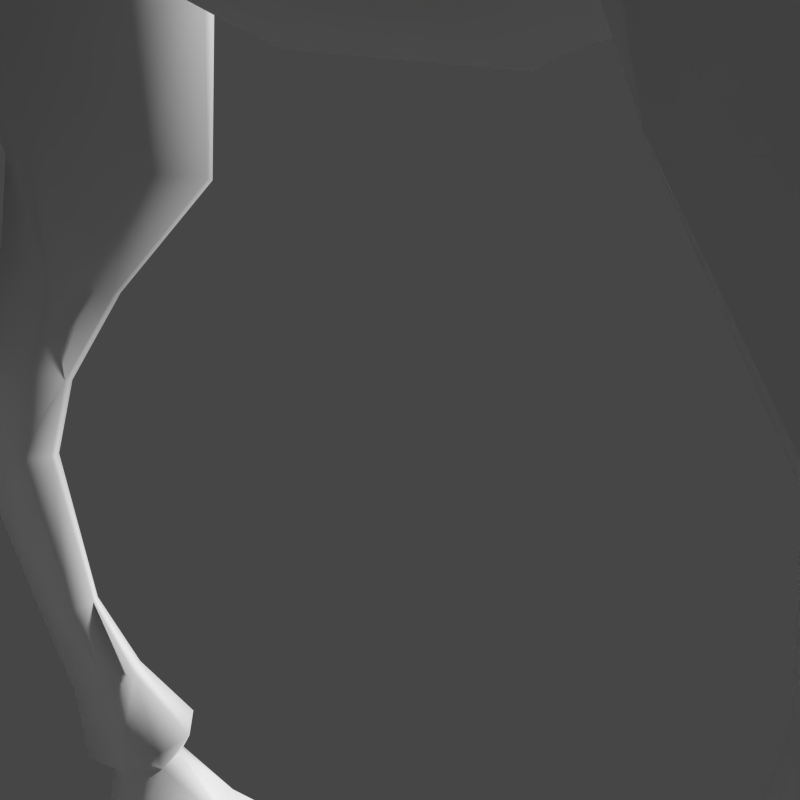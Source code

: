 # Source: camel.blend  (saved by Blender 2.63.0; exported with 4.5.12 LTS)
import bpy
from mathutils import Matrix  # noqa: F401  (used for matrix-valued properties, if any)

bpy.ops.wm.read_factory_settings(use_empty=True)
scene = bpy.context.scene
scene.name = 'Scene'

# ---- collections
col_collection_1 = bpy.data.collections.new('Collection 1'); scene.collection.children.link(col_collection_1)

# ---- materials (node trees are filled in below, after node groups)
mat_camel = bpy.data.materials.new('camel')
mat_camel.alpha_threshold = 0.0
mat_camel.use_transparent_shadow = False
mat_camel.roughness = 0.5
mat_camel.line_color = (0.0, 0.0, 0.0, 1.0)

# ---- material node trees

# ---- world
world_world = bpy.data.worlds.new('World'); scene.world = world_world
world_world.color = (0.06125, 0.06125, 0.06125)
world_world.use_sun_shadow = False
world_world.sun_shadow_jitter_overblur = 0.0
world_world.cycles.sampling_method = 'MANUAL'
world_world.cycles.sample_map_resolution = 256

# ---- cameras
cam_camera = bpy.data.cameras.new('Camera')
cam_camera.clip_end = 100.0
cam_camera.lens = 35.0
cam_camera.sensor_width = 32.0
cam_camera.sensor_height = 18.0
cam_camera.ortho_scale = 7.314
cam_camera.dof.focus_distance = 0.0
cam_camera.dof.aperture_fstop = 128.0

# ---- meshes
me_camel = bpy.data.meshes.new('camel')
me_camel.from_pydata([(0.1448, -4.462, 6.303), (-0.1448, -4.462, 6.303), (0.1412, -4.721, 6.222), (-0.1412, -4.721, 6.222), (0.0, -4.468, 6.365), (0.0, -4.73, 6.277), (0.0, -4.993, 5.942), (0.216, -4.926, 5.938), (-0.216, -4.926, 5.938), (0.0, -3.924, 6.383), (0.1326, -3.918, 6.328), (-0.1326, -3.918, 6.328), (0.1889, -4.916, 5.775), (-0.1889, -4.916, 5.775), (0.0, -4.993, 5.739), (0.3533, -4.733, 5.951), (-0.3533, -4.733, 5.951), (0.3799, -4.472, 5.927), (-0.3799, -4.472, 5.927), (0.3682, -4.485, 5.779), (-0.3682, -4.485, 5.779), (0.3333, -4.74, 5.821), (-0.3333, -4.74, 5.821), (0.1934, -4.448, 5.645), (-0.1934, -4.448, 5.645), (0.1596, -4.75, 5.677), (-0.1596, -4.75, 5.677), (0.0, -4.407, 5.612), (0.0, -4.768, 5.641), (0.1957, -3.97, 6.177), (-0.1957, -3.97, 6.177), (0.3252, -3.829, 6.324), (-0.3252, -3.829, 6.324), (0.3958, -3.984, 5.856), (-0.3958, -3.984, 5.856), (0.3379, -3.92, 6.136), (-0.3379, -3.92, 6.136), (0.4004, -3.922, 5.609), (-0.4004, -3.922, 5.609), (0.239, -4.034, 5.468), (-0.239, -4.034, 5.468), (0.0, -4.104, 5.449), (0.4467, -3.757, 6.083), (-0.4467, -3.757, 6.083), (0.5132, -3.727, 5.811), (-0.5132, -3.727, 5.811), (0.0, -3.53, 6.389), (0.1978, -3.818, 6.354), (-0.1978, -3.818, 6.354), (0.3034, -3.646, 6.344), (-0.3034, -3.646, 6.344), (0.429, -3.706, 6.259), (-0.429, -3.706, 6.259), (0.4866, -3.42, 5.844), (-0.4866, -3.42, 5.844), (0.3977, -3.547, 6.109), (-0.3977, -3.547, 6.109), (0.3413, -3.528, 6.222), (-0.3413, -3.528, 6.222), (0.4703, -3.464, 5.59), (-0.4703, -3.464, 5.59), (0.4843, -3.725, 5.57), (-0.4843, -3.725, 5.57), (0.3869, -3.736, 5.466), (-0.3869, -3.736, 5.466), (0.287, -3.512, 5.459), (-0.287, -3.512, 5.459), (0.1544, -3.817, 5.426), (-0.1544, -3.817, 5.426), (0.0, -3.834, 5.415), (0.0, -3.628, 5.329), (0.0, -3.754, 6.379), (0.1815, -3.614, 6.349), (-0.1815, -3.614, 6.349), (0.2223, -3.439, 6.266), (-0.2223, -3.439, 6.266), (0.3812, -3.28, 5.997), (-0.3812, -3.28, 5.997), (0.4768, -3.182, 6.206), (-0.4768, -3.182, 6.206), (0.3352, -3.248, 6.145), (-0.3352, -3.248, 6.145), (0.2553, -3.137, 6.139), (-0.2553, -3.137, 6.139), (0.0, -3.285, 6.31), (0.0, -2.996, 6.049), (0.4224, -3.157, 6.242), (-0.4224, -3.157, 6.242), (0.3504, -3.033, 6.225), (-0.3504, -3.033, 6.225), (0.345, -2.943, 6.101), (-0.345, -2.943, 6.101), (0.3339, -3.177, 5.928), (-0.3339, -3.177, 5.928), (0.1859, -3.052, 6.012), (-0.1859, -3.052, 6.012), (0.5176, -2.946, 6.401), (-0.5176, -2.946, 6.401), (0.5621, -3.056, 6.407), (-0.5621, -3.056, 6.407), (0.5356, -2.886, 6.34), (-0.5356, -2.886, 6.34), (0.5993, -3.071, 6.365), (-0.5993, -3.071, 6.365), (0.1679, -3.512, 5.369), (-0.1679, -3.512, 5.369), (0.2167, -2.934, 5.758), (-0.2167, -2.934, 5.758), (0.3139, -3.19, 5.609), (-0.3139, -3.19, 5.609), (0.0, -2.841, 5.808), (0.3931, -2.976, 6.066), (-0.3931, -2.976, 6.066), (0.562, -2.913, 6.318), (-0.562, -2.913, 6.318), (0.723, -2.954, 6.483), (-0.723, -2.954, 6.483), (0.6958, -2.949, 6.502), (-0.6958, -2.949, 6.502), (0.7314, -3.011, 6.446), (-0.7314, -3.011, 6.446), (0.7063, -3.001, 6.487), (-0.7063, -3.001, 6.487), (0.0, -2.793, 5.266), (0.2795, -2.949, 5.248), (-0.2795, -2.949, 5.248), (0.3258, -3.057, 4.573), (-0.3258, -3.057, 4.573), (0.0, -2.859, 4.589), (0.0, -2.801, 4.312), (0.3073, -2.951, 4.175), (-0.3073, -2.951, 4.175), (0.3014, -2.652, 3.953), (-0.3014, -2.652, 3.953), (0.0, -2.584, 4.105), (0.0, -2.272, 4.066), (0.322, -2.21, 3.899), (-0.322, -2.21, 3.899), (0.1911, -3.493, 5.233), (-0.1911, -3.493, 5.233), (0.0, -3.581, 5.203), (0.0, -3.675, 4.554), (0.1989, -3.586, 4.584), (-0.1989, -3.586, 4.584), (0.2188, -3.602, 4.06), (-0.2188, -3.602, 4.06), (0.0, -3.689, 4.025), (0.0, -3.594, 3.697), (0.2424, -3.517, 3.756), (-0.2424, -3.517, 3.756), (0.2667, -3.287, 3.484), (-0.2667, -3.287, 3.484), (0.0, -3.344, 3.381), (0.0, -2.893, 3.101), (0.2603, -2.839, 3.22), (-0.2603, -2.839, 3.22), (0.2876, -2.462, 3.073), (-0.2876, -2.462, 3.073), (0.0, -2.504, 2.885), (0.3403, -3.226, 5.258), (-0.3403, -3.226, 5.258), (0.371, -3.3, 4.575), (-0.371, -3.3, 4.575), (0.4104, -3.223, 3.948), (-0.4104, -3.223, 3.948), (0.4595, -2.769, 3.657), (-0.4595, -2.769, 3.657), (0.4732, -2.318, 3.433), (-0.4732, -2.318, 3.433), (0.4826, -1.981, 4.03), (-0.4826, -1.981, 4.03), (0.0, -2.016, 4.225), (0.0, -1.711, 4.619), (0.2767, -1.68, 4.521), (-0.2767, -1.68, 4.521), (0.3243, -1.401, 4.676), (-0.3243, -1.401, 4.676), (0.0, -1.447, 4.755), (0.0, -1.049, 4.933), (0.3274, -1.014, 4.832), (-0.3274, -1.014, 4.832), (0.1948, -0.3779, 5.436), (-0.1948, -0.3779, 5.436), (0.0, -0.4015, 5.529), (0.0, -0.06269, 5.682), (0.197, -0.03623, 5.573), (-0.197, -0.03623, 5.573), (0.2146, 0.3488, 5.556), (-0.2146, 0.3488, 5.556), (0.0, 0.3857, 5.66), (0.0, 0.5931, 5.508), (0.2569, 0.5127, 5.376), (-0.2569, 0.5127, 5.376), (0.3605, 0.9454, 4.738), (-0.3605, 0.9454, 4.738), (0.0, 1.031, 4.914), (0.0, 1.309, 4.73), (0.3764, 1.23, 4.582), (-0.3764, 1.23, 4.582), (0.438, 1.729, 4.332), (-0.438, 1.729, 4.332), (0.0, 1.795, 4.473), (0.0, 2.12, 4.194), (0.4805, 2.053, 4.082), (-0.4805, 2.053, 4.082), (0.1632, 2.325, 3.821), (-0.1632, 2.325, 3.821), (0.0, 2.345, 3.879), (0.7098, -1.764, 4.283), (-0.7098, -1.764, 4.283), (0.3576, -0.003464, 5.156), (-0.3576, -0.003464, 5.156), (0.4776, 0.3634, 4.81), (-0.4776, 0.3634, 4.81), (0.528, -0.4475, 4.647), (-0.528, -0.4475, 4.647), (0.7603, -1.422, 4.251), (-0.7603, -1.422, 4.251), (0.6805, -1.114, 4.247), (-0.6805, -1.114, 4.247), (0.713, 0.2506, 4.499), (-0.713, 0.2506, 4.499), (0.8768, -0.5005, 4.162), (-0.8768, -0.5005, 4.162), (0.8985, 0.2654, 4.203), (-0.8985, 0.2654, 4.203), (1.076, 0.3188, 3.566), (-1.076, 0.3188, 3.566), (1.194, -0.488, 3.376), (-1.194, -0.488, 3.376), (0.8206, -1.132, 3.705), (-0.8206, -1.132, 3.705), (0.8546, -1.025, 2.997), (-0.8546, -1.025, 2.997), (0.6654, 1.213, 4.082), (-0.6654, 1.213, 4.082), (0.7248, 0.9203, 4.151), (-0.7248, 0.9203, 4.151), (0.7717, 0.8941, 3.558), (-0.7717, 0.8941, 3.558), (0.7642, 1.178, 3.606), (-0.7642, 1.178, 3.606), (0.9112, -1.399, 3.711), (-0.9112, -1.399, 3.711), (0.7172, -2.19, 3.587), (-0.7172, -2.19, 3.587), (0.9522, -1.887, 3.702), (-0.9522, -1.887, 3.702), (0.8736, -2.276, 2.956), (-0.8736, -2.276, 2.956), (0.59, -2.32, 2.862), (-0.59, -2.32, 2.862), (1.119, -1.975, 2.987), (-1.119, -1.975, 2.987), (1.035, -1.324, 3.011), (-1.035, -1.324, 3.011), (0.0, -2.262, 2.554), (0.4966, -2.275, 2.759), (-0.4966, -2.275, 2.759), (0.3817, -1.787, 2.211), (-0.3817, -1.787, 2.211), (0.0, -1.78, 2.198), (0.0, -1.302, 2.044), (0.4304, -1.243, 2.24), (-0.4304, -1.243, 2.24), (0.4134, -0.5603, 2.022), (-0.4134, -0.5603, 2.022), (0.0, -0.6826, 1.935), (0.9339, -1.307, 2.245), (-0.9339, -1.307, 2.245), (1.042, -1.83, 2.189), (-1.042, -1.83, 2.189), (0.6154, -2.107, 2.19), (-0.6154, -2.107, 2.19), (0.796, -2.106, 2.214), (-0.796, -2.106, 2.214), (0.8305, -1.08, 2.199), (-0.8305, -1.08, 2.199), (0.7113, -1.028, 2.014), (-0.7113, -1.028, 2.014), (0.7079, -1.105, 2.572), (-0.7079, -1.105, 2.572), (0.6456, -1.165, 1.605), (-0.6456, -1.165, 1.605), (0.7326, -1.175, 1.622), (-0.7326, -1.175, 1.622), (0.7133, -1.952, 1.605), (-0.7133, -1.952, 1.605), (0.5508, -1.985, 1.607), (-0.5508, -1.985, 1.607), (0.8963, -1.787, 1.687), (-0.8963, -1.787, 1.687), (0.7954, -1.344, 1.679), (-0.7954, -1.344, 1.679), (0.4182, -1.394, 1.629), (-0.4182, -1.394, 1.629), (0.3758, -1.808, 1.641), (-0.3758, -1.808, 1.641), (0.6041, -1.708, 0.9505), (-0.6041, -1.708, 0.9505), (0.536, -1.471, 0.9787), (-0.536, -1.471, 0.9787), (0.4342, -1.842, 0.9126), (-0.4342, -1.842, 0.9126), (0.55, -1.805, 0.9121), (-0.55, -1.805, 0.9121), (0.3535, -1.735, 0.9154), (-0.3535, -1.735, 0.9154), (0.3664, -1.582, 0.9074), (-0.3664, -1.582, 0.9074), (0.4916, -1.446, 0.9694), (-0.4916, -1.446, 0.9694), (0.4579, -1.452, 0.4794), (-0.4579, -1.452, 0.4794), (0.2573, -1.59, 0.4864), (-0.2573, -1.59, 0.4864), (0.278, -1.731, 0.4572), (-0.278, -1.731, 0.4572), (0.5979, -1.745, 0.4309), (-0.5979, -1.745, 0.4309), (0.4368, -1.824, 0.4004), (-0.4368, -1.824, 0.4004), (0.6027, -1.528, 0.4378), (-0.6027, -1.528, 0.4378), (0.6419, -1.646, 0.4311), (-0.6419, -1.646, 0.4311), (0.6774, -1.635, 0.329), (-0.6774, -1.635, 0.329), (0.6468, -1.507, 0.2926), (-0.6468, -1.507, 0.2926), (0.4281, -1.845, 0.2829), (-0.4281, -1.845, 0.2829), (0.6293, -1.751, 0.3158), (-0.6293, -1.751, 0.3158), (0.2237, -1.715, 0.2866), (-0.2237, -1.715, 0.2866), (0.1929, -1.555, 0.2794), (-0.1929, -1.555, 0.2794), (0.4668, -1.399, 0.2872), (-0.4668, -1.399, 0.2872), (0.4885, -1.455, 0.05407), (-0.4885, -1.455, 0.05407), (0.2887, -1.567, 0.09416), (-0.2887, -1.567, 0.09416), (0.2899, -1.663, 0.09124), (-0.2899, -1.663, 0.09124), (0.6198, -1.717, 0.1837), (-0.6198, -1.717, 0.1837), (0.4426, -1.797, 0.1621), (-0.4426, -1.797, 0.1621), (0.6202, -1.489, 0.1715), (-0.6202, -1.489, 0.1715), (0.6727, -1.602, 0.22), (-0.6727, -1.602, 0.22), (0.6507, -1.55, -0.3506), (-0.6507, -1.55, -0.3506), (0.6204, -1.473, -0.3314), (-0.6204, -1.473, -0.3314), (0.552, -1.641, -0.3521), (-0.552, -1.641, -0.3521), (0.6259, -1.603, -0.3588), (-0.6259, -1.603, -0.3588), (0.4146, -1.597, -0.3395), (-0.4146, -1.597, -0.3395), (0.3946, -1.531, -0.3367), (-0.3946, -1.531, -0.3367), (0.516, -1.415, -0.3269), (-0.516, -1.415, -0.3269), (0.5664, -1.381, -0.6638), (-0.5664, -1.381, -0.6638), (0.4296, -1.5, -0.6229), (-0.4296, -1.5, -0.6229), (0.4168, -1.598, -0.7435), (-0.4168, -1.598, -0.7435), (0.7126, -1.634, -0.6983), (-0.7126, -1.634, -0.6983), (0.5413, -1.706, -0.7472), (-0.5413, -1.706, -0.7472), (0.6562, -1.397, -0.7018), (-0.6562, -1.397, -0.7018), (0.7449, -1.567, -0.7032), (-0.7449, -1.567, -0.7032), (0.7845, -1.587, -0.862), (-0.7845, -1.587, -0.862), (0.6899, -1.375, -0.8776), (-0.6899, -1.375, -0.8776), (0.5547, -1.758, -0.8866), (-0.5547, -1.758, -0.8866), (0.7336, -1.727, -0.864), (-0.7336, -1.727, -0.864), (0.4151, -1.622, -0.9461), (-0.4151, -1.622, -0.9461), (0.3723, -1.487, -0.9022), (-0.3723, -1.487, -0.9022), (0.5572, -1.329, -0.9135), (-0.5572, -1.329, -0.9135), (0.5735, -1.43, -1.096), (-0.5735, -1.43, -1.096), (0.4733, -1.504, -1.101), (-0.4733, -1.504, -1.101), (0.4687, -1.607, -1.098), (-0.4687, -1.607, -1.098), (0.7065, -1.694, -1.085), (-0.7065, -1.694, -1.085), (0.5776, -1.722, -1.072), (-0.5776, -1.722, -1.072), (0.6618, -1.452, -1.09), (-0.6618, -1.452, -1.09), (0.7655, -1.585, -1.081), (-0.7655, -1.585, -1.081), (1.118, -0.4583, 2.718), (-1.118, -0.4583, 2.718), (1.089, 0.2846, 2.955), (-1.089, 0.2846, 2.955), (0.8672, 0.2546, 2.469), (-0.8672, 0.2546, 2.469), (0.7923, -0.4978, 2.246), (-0.7923, -0.4978, 2.246), (0.3896, 0.1976, 2.162), (-0.3896, 0.1976, 2.162), (0.0, 0.1125, 2.074), (0.7394, 1.593, 4.145), (-0.7394, 1.593, 4.145), (0.8489, 1.891, 3.77), (-0.8489, 1.891, 3.77), (0.5977, 0.9574, 4.469), (-0.5977, 0.9574, 4.469), (0.5695, 1.209, 4.353), (-0.5695, 1.209, 4.353), (0.7639, 1.339, 4.027), (-0.7639, 1.339, 4.027), (0.8832, 1.237, 3.579), (-0.8832, 1.237, 3.579), (0.5358, 2.323, 3.686), (-0.5358, 2.323, 3.686), (0.3523, 2.302, 3.72), (-0.3523, 2.302, 3.72), (0.4617, 2.278, 2.877), (-0.4617, 2.278, 2.877), (0.6923, 2.333, 2.908), (-0.6923, 2.333, 2.908), (0.6986, 2.145, 1.953), (-0.6986, 2.145, 1.953), (0.5725, 2.1, 1.957), (-0.5725, 2.1, 1.957), (1.075, 1.24, 2.797), (-1.075, 1.24, 2.797), (0.9151, 1.167, 2.769), (-0.9151, 1.167, 2.769), (0.9945, 1.239, 1.858), (-0.9945, 1.239, 1.858), (1.106, 1.303, 1.867), (-1.106, 1.303, 1.867), (0.2278, 2.278, 3.611), (-0.2278, 2.278, 3.611), (0.1547, 2.265, 3.619), (-0.1547, 2.265, 3.619), (0.0, 0.6708, 2.376), (0.3303, 0.7541, 2.485), (-0.3303, 0.7541, 2.485), (0.6548, 0.8674, 2.821), (-0.6548, 0.8674, 2.821), (0.6655, 1.231, 3.374), (-0.6655, 1.231, 3.374), (0.7511, 0.9287, 3.242), (-0.7511, 0.9287, 3.242), (0.27, 1.211, 2.871), (-0.27, 1.211, 2.871), (0.0, 1.184, 2.837), (0.5335, 1.382, 3.017), (-0.5335, 1.382, 3.017), (0.3329, 1.804, 3.056), (-0.3329, 1.804, 3.056), (0.0, 2.229, 3.511), (0.0, 2.228, 3.419), (0.3998, 1.822, 2.72), (-0.3998, 1.822, 2.72), (0.6078, 1.36, 2.722), (-0.6078, 1.36, 2.722), (0.274, 2.139, 3.179), (-0.274, 2.139, 3.179), (0.0, 2.129, 3.175), (0.0, 1.815, 3.009), (1.043, 1.817, 2.869), (-1.043, 1.817, 2.869), (0.973, 1.759, 2.005), (-0.973, 1.759, 2.005), (0.7435, 1.406, 1.868), (-0.7435, 1.406, 1.868), (0.4957, 1.831, 1.909), (-0.4957, 1.831, 1.909), (0.5907, 1.868, 1.381), (-0.5907, 1.868, 1.381), (0.8766, 1.7, 1.324), (-0.8766, 1.7, 1.324), (0.7651, 1.636, 1.314), (-0.7651, 1.636, 1.314), (0.6465, 1.848, 0.9046), (-0.6465, 1.848, 0.9046), (0.7695, 1.937, 0.8926), (-0.7695, 1.937, 0.8926), (0.4965, 1.918, 0.9627), (-0.4965, 1.918, 0.9627), (0.5366, 2.117, 1.529), (-0.5366, 2.117, 1.529), (0.6627, 2.163, 1.525), (-0.6627, 2.163, 1.525), (0.5412, 2.306, 1.212), (-0.5412, 2.306, 1.212), (0.4562, 2.275, 1.215), (-0.4562, 2.275, 1.215), (0.3723, 2.431, 1.058), (-0.3723, 2.431, 1.058), (0.4573, 2.462, 1.055), (-0.4573, 2.462, 1.055), (0.4823, 2.362, 0.771), (-0.4823, 2.362, 0.771), (0.3825, 2.326, 0.7741), (-0.3825, 2.326, 0.7741), (0.7847, 2.175, 0.9524), (-0.7847, 2.175, 0.9524), (0.8556, 1.974, 1.405), (-0.8556, 1.974, 1.405), (0.8153, -1.855, -1.396), (-0.8153, -1.855, -1.396), (0.9455, -2.018, -1.602), (-0.9455, -2.018, -1.602), (0.9306, -1.792, -1.368), (-0.9306, -1.792, -1.368), (0.9267, -2.201, -1.619), (-0.9267, -2.201, -1.619), (1.129, -2.028, -1.618), (-1.129, -2.028, -1.618), (0.9191, -1.981, -1.481), (-0.9191, -1.981, -1.481), (0.9107, -2.199, -1.533), (-0.9107, -2.199, -1.533), (0.7251, -1.982, -1.343), (-0.7251, -1.982, -1.343), (1.115, -2.015, -1.531), (-1.115, -2.015, -1.531), (1.055, -1.717, -1.464), (-1.055, -1.717, -1.464), (1.053, -1.73, -1.577), (-1.053, -1.73, -1.577), (0.8013, -1.456, -1.346), (-0.8013, -1.456, -1.346), (0.6097, -1.382, -1.365), (-0.6097, -1.382, -1.365), (0.6165, -1.285, -1.487), (-0.6165, -1.285, -1.487), (0.637, -1.285, -1.622), (-0.637, -1.285, -1.622), (0.8449, -1.402, -1.46), (-0.8449, -1.402, -1.46), (0.829, -1.4, -1.595), (-0.829, -1.4, -1.595), (0.432, -1.51, -1.37), (-0.432, -1.51, -1.37), (0.3522, -1.457, -1.504), (-0.3522, -1.457, -1.504), (0.3743, -1.46, -1.637), (-0.3743, -1.46, -1.637), (0.335, -1.708, -1.475), (-0.335, -1.708, -1.475), (0.3632, -1.704, -1.593), (-0.3632, -1.704, -1.593), (0.4042, -1.674, -1.354), (-0.4042, -1.674, -1.354), (0.6114, -2.059, -1.474), (-0.6114, -2.059, -1.474), (0.6182, -2.058, -1.588), (-0.6182, -2.058, -1.588), (0.8026, -1.843, -1.617), (-0.8026, -1.843, -1.617), (1.059, 1.298, -1.583), (-1.059, 1.298, -1.583), (0.7994, 1.095, -1.586), (-0.7994, 1.095, -1.586), (0.7992, 1.096, -1.47), (-0.7992, 1.096, -1.47), (0.6758, 1.515, -1.333), (-0.6758, 1.515, -1.333), (0.5933, 1.518, -1.594), (-0.5933, 1.518, -1.594), (0.5995, 1.495, -1.455), (-0.5995, 1.495, -1.455), (0.6434, 1.782, -1.63), (-0.6434, 1.782, -1.63), (0.6199, 1.793, -1.506), (-0.6199, 1.793, -1.506), (0.6985, 1.723, -1.358), (-0.6985, 1.723, -1.358), (1.153, 1.783, -1.589), (-1.153, 1.783, -1.589), (1.165, 1.775, -1.457), (-1.165, 1.775, -1.457), (0.957, 1.931, -1.613), (-0.957, 1.931, -1.613), (0.9347, 1.938, -1.487), (-0.9347, 1.938, -1.487), (0.9121, 1.834, -1.353), (-0.9121, 1.834, -1.353), (1.107, 1.726, -1.34), (-1.107, 1.726, -1.34), (1.339, 1.385, -1.586), (-1.339, 1.385, -1.586), (1.339, 1.386, -1.465), (-1.339, 1.386, -1.465), (1.363, 1.045, -1.514), (-1.363, 1.045, -1.514), (0.9319, 1.15, -1.33), (-0.9319, 1.15, -1.33), (1.117, 0.9063, -1.523), (-1.117, 0.9063, -1.523), (1.157, 1.13, -1.457), (-1.157, 1.13, -1.457), (1.36, 1.045, -1.627), (-1.36, 1.045, -1.627), (1.134, 0.9062, -1.62), (-1.134, 0.9062, -1.62), (1.214, 1.338, -1.34), (-1.214, 1.338, -1.34), (1.181, 1.083, -1.575), (-1.181, 1.083, -1.575), (1.065, 1.284, -1.368), (-1.065, 1.284, -1.368), (1.05, 1.588, -1.041), (-1.05, 1.588, -1.041), (0.9607, 1.742, -1.092), (-0.9607, 1.742, -1.092), (0.8215, 1.466, -1.063), (-0.8215, 1.466, -1.063), (0.968, 1.478, -1.044), (-0.968, 1.478, -1.044), (0.722, 1.609, -1.08), (-0.722, 1.609, -1.08), (0.7425, 1.721, -1.081), (-0.7425, 1.721, -1.081), (0.8888, 1.787, -1.09), (-0.8888, 1.787, -1.09), (0.7141, 1.989, 0.5268), (-0.7141, 1.989, 0.5268), (0.591, 1.899, 0.5388), (-0.591, 1.899, 0.5388), (0.6987, 1.771, -0.2035), (-0.6987, 1.771, -0.2035), (0.7834, 1.832, -0.2118), (-0.7834, 1.832, -0.2118), (0.9312, 1.703, -0.582), (-0.9312, 1.703, -0.582), (0.7663, 1.572, -0.5705), (-0.7663, 1.572, -0.5705), (0.8816, 1.334, -0.8759), (-0.8816, 1.334, -0.8759), (1.103, 1.503, -0.8818), (-1.103, 1.503, -0.8818), (0.7529, 1.424, -0.9411), (-0.7529, 1.424, -0.9411), (1.092, 1.672, -0.9121), (-1.092, 1.672, -0.9121), (0.6542, 2.156, 0.5261), (-0.6542, 2.156, 0.5261), (0.7577, 1.941, -0.2505), (-0.7577, 1.941, -0.2505), (0.8666, 1.859, -0.6335), (-0.8666, 1.859, -0.6335), (0.9967, 1.842, -0.9576), (-0.9967, 1.842, -0.9576), (0.4265, 2.192, 0.4676), (-0.4265, 2.192, 0.4676), (0.5263, 2.228, 0.4645), (-0.5263, 2.228, 0.4645), (0.6781, 2.03, -0.2826), (-0.6781, 2.03, -0.2826), (0.5792, 1.992, -0.2896), (-0.5792, 1.992, -0.2896), (0.6538, 1.877, -0.6805), (-0.6538, 1.877, -0.6805), (0.784, 1.927, -0.6713), (-0.784, 1.927, -0.6713), (0.8874, 1.89, -0.9866), (-0.8874, 1.89, -0.9866), (0.6559, 1.801, -1.003), (-0.6559, 1.801, -1.003), (0.5002, 2.024, 0.5214), (-0.5002, 2.024, 0.5214), (0.6149, 1.856, -0.251), (-0.6149, 1.856, -0.251), (0.709, 1.699, -0.6424), (-0.709, 1.699, -0.6424), (0.7025, 1.627, -0.9664), (-0.7025, 1.627, -0.9664), (0.0, 2.407, 3.219), (0.09952, 2.464, 3.249), (-0.09952, 2.464, 3.249), (0.0, 2.599, 3.325), (0.1044, 2.568, 3.308), (-0.1044, 2.568, 3.308), (0.0703, 2.715, 2.816), (-0.0703, 2.715, 2.816), (0.0, 2.738, 2.824), (0.06699, 2.639, 2.786), (-0.06699, 2.639, 2.786), (0.0, 2.597, 2.771), (0.0, 2.704, 2.269), (0.05153, 2.738, 2.272), (-0.05153, 2.738, 2.272), (0.0, 2.818, 2.28), (0.05405, 2.8, 2.278), (-0.05405, 2.8, 2.278), (0.02718, 2.795, 1.818), (-0.02718, 2.795, 1.818), (0.0, 2.804, 1.817), (0.02586, 2.762, 1.818), (-0.02586, 2.762, 1.818), (0.0, 2.741, 1.818), (0.0, 2.752, 1.758), (0.01331, 2.762, 1.758), (-0.01331, 2.762, 1.758), (0.0, 2.788, 1.758), (0.0141, 2.782, 1.758), (-0.0141, 2.782, 1.758), (0.0, 2.775, 1.749), (0.0, 2.767, 1.749)], [], [(0, 4, 5, 2), (5, 4, 1, 3), (2, 5, 6, 7), (6, 5, 3, 8), (4, 0, 10, 9), (11, 1, 4, 9), (7, 6, 14, 12), (14, 6, 8, 13), (0, 2, 15, 17), (16, 3, 1, 18), (2, 7, 15), (16, 8, 3), (17, 15, 21, 19), (22, 16, 18, 20), (7, 12, 21, 15), (22, 13, 8, 16), (19, 21, 25, 23), (26, 22, 20, 24), (23, 25, 28, 27), (28, 26, 24, 27), (12, 14, 28, 25), (28, 14, 13, 26), (12, 25, 21), (22, 26, 13), (0, 17, 29, 10), (30, 18, 1, 11), (17, 33, 35, 29), (36, 34, 18, 30), (17, 19, 37, 33), (38, 20, 18, 34), (19, 23, 39, 37), (40, 24, 20, 38), (23, 27, 41, 39), (41, 27, 24, 40), (35, 33, 44, 42), (45, 34, 36, 43), (31, 47, 10, 29), (11, 48, 32, 30), (47, 31, 51, 49), (52, 32, 48, 50), (42, 44, 53, 55), (54, 45, 43, 56), (49, 51, 55, 57), (56, 52, 50, 58), (42, 55, 51), (52, 56, 43), (31, 35, 42, 51), (43, 36, 32, 52), (29, 35, 31), (32, 36, 30), (53, 44, 61, 59), (62, 45, 54, 60), (59, 61, 63, 65), (64, 62, 60, 66), (65, 63, 67, 104), (68, 64, 66, 105), (33, 37, 61, 44), (62, 38, 34, 45), (37, 63, 61), (62, 64, 38), (37, 39, 67, 63), (68, 40, 38, 64), (104, 67, 69, 70), (69, 68, 105, 70), (39, 41, 69, 67), (69, 41, 40, 68), (9, 10, 47, 71), (48, 11, 9, 71), (47, 49, 72), (73, 50, 48), (49, 57, 74, 72), (75, 58, 50, 73), (46, 71, 47, 72), (48, 71, 46, 73), (80, 82, 84, 74), (84, 83, 81, 75), (46, 72, 74, 84), (75, 73, 46, 84), (82, 94, 85, 84), (85, 95, 83, 84), (88, 86, 98, 96), (99, 87, 89, 97), (94, 92, 108, 106), (109, 93, 95, 107), (113, 100, 117, 115), (118, 101, 114, 116), (102, 119, 121, 98), (122, 120, 103, 99), (115, 117, 121, 119), (122, 118, 116, 120), (53, 108, 92, 76), (93, 109, 54, 77), (110, 106, 124, 123), (125, 107, 110, 123), (123, 124, 126, 128), (127, 125, 123, 128), (128, 126, 130, 129), (131, 127, 128, 129), (129, 130, 132, 134), (133, 131, 129, 134), (134, 132, 136, 135), (137, 133, 134, 135), (104, 70, 140, 138), (140, 70, 105, 139), (138, 140, 141, 142), (141, 140, 139, 143), (142, 141, 146, 144), (146, 141, 143, 145), (144, 146, 147, 148), (147, 146, 145, 149), (148, 147, 152, 150), (152, 147, 149, 151), (150, 152, 153, 154), (153, 152, 151, 155), (154, 153, 158, 156), (158, 153, 155, 157), (135, 136, 169, 171), (170, 137, 135, 171), (171, 169, 173, 172), (174, 170, 171, 172), (172, 173, 175, 177), (176, 174, 172, 177), (177, 175, 179, 178), (180, 176, 177, 178), (178, 179, 181, 183), (182, 180, 178, 183), (183, 181, 185, 184), (186, 182, 183, 184), (184, 185, 187, 189), (188, 186, 184, 189), (189, 187, 191, 190), (192, 188, 189, 190), (190, 191, 193, 195), (194, 192, 190, 195), (195, 193, 197, 196), (198, 194, 195, 196), (196, 197, 199, 201), (200, 198, 196, 201), (201, 199, 203, 202), (204, 200, 201, 202), (202, 203, 205, 207), (206, 204, 202, 207), (224, 222, 228, 226), (229, 223, 225, 227), (234, 236, 238, 240), (239, 237, 235, 241), (244, 167, 250, 248), (251, 168, 245, 249), (246, 252, 254, 242), (255, 253, 247, 243), (156, 158, 256, 257), (256, 158, 157, 258), (257, 256, 261, 259), (261, 256, 258, 260), (259, 261, 262, 263), (262, 261, 260, 264), (263, 262, 267, 265), (267, 262, 264, 266), (252, 270, 268, 254), (269, 271, 253, 255), (248, 250, 272, 274), (273, 251, 249, 275), (53, 76, 57, 55), (58, 77, 54, 56), (53, 59, 108), (109, 60, 54), (57, 76, 80, 74), (81, 77, 58, 75), (59, 65, 104, 108), (105, 66, 60, 109), (76, 78, 86, 80), (87, 79, 77, 81), (76, 92, 111, 78), (112, 93, 77, 79), (78, 102, 98, 86), (99, 103, 79, 87), (78, 111, 113, 102), (114, 112, 79, 103), (80, 86, 88, 82), (89, 87, 81, 83), (82, 88, 90, 94), (91, 89, 83, 95), (85, 94, 106, 110), (107, 95, 85, 110), (88, 96, 100, 90), (101, 97, 89, 91), (90, 111, 92, 94), (93, 112, 91, 95), (90, 100, 113, 111), (114, 101, 91, 112), (96, 98, 121, 117), (122, 99, 97, 118), (96, 117, 100), (101, 118, 97), (102, 113, 115, 119), (116, 114, 103, 120), (104, 138, 159, 108), (160, 139, 105, 109), (106, 108, 159, 124), (160, 109, 107, 125), (124, 159, 161, 126), (162, 160, 125, 127), (126, 161, 163, 130), (164, 162, 127, 131), (130, 163, 165, 132), (166, 164, 131, 133), (132, 165, 167, 136), (168, 166, 133, 137), (136, 167, 244, 169), (245, 168, 137, 170), (138, 142, 161, 159), (162, 143, 139, 160), (142, 144, 163, 161), (164, 145, 143, 162), (144, 148, 150, 163), (151, 149, 145, 164), (150, 154, 165, 163), (166, 155, 151, 164), (154, 156, 167, 165), (168, 157, 155, 166), (156, 257, 250, 167), (251, 258, 157, 168), (169, 208, 175, 173), (176, 209, 170, 174), (169, 244, 246, 208), (247, 245, 170, 209), (175, 208, 216, 179), (217, 209, 176, 180), (179, 214, 210, 181), (211, 215, 180, 182), (179, 216, 218, 214), (219, 217, 180, 215), (181, 210, 187, 185), (188, 211, 182, 186), (187, 210, 212, 191), (213, 211, 188, 192), (191, 212, 193), (194, 213, 192), (208, 246, 242, 216), (243, 247, 209, 217), (210, 214, 220, 212), (221, 215, 211, 213), (214, 218, 222), (223, 219, 215), (214, 222, 224, 220), (225, 223, 215, 221), (216, 242, 230, 218), (231, 243, 217, 219), (218, 230, 222), (223, 231, 219), (222, 230, 232, 228), (233, 231, 223, 229), (230, 242, 254, 232), (255, 243, 231, 233), (232, 254, 268, 280), (269, 255, 233, 281), (244, 248, 252, 246), (253, 249, 245, 247), (248, 274, 270, 252), (271, 275, 249, 253), (250, 257, 259, 272), (260, 258, 251, 273), (280, 268, 276), (277, 269, 281), (278, 282, 294, 263), (295, 283, 279, 264), (270, 274, 286, 290), (287, 275, 271, 291), (278, 276, 284, 282), (285, 277, 279, 283), (276, 268, 292, 284), (293, 269, 277, 285), (272, 259, 296, 288), (297, 260, 273, 289), (274, 272, 288, 286), (289, 273, 275, 287), (270, 290, 292, 268), (293, 291, 271, 269), (259, 263, 294, 296), (295, 264, 260, 297), (286, 288, 302, 304), (303, 289, 287, 305), (296, 294, 308, 306), (309, 295, 297, 307), (282, 284, 300, 310), (301, 285, 283, 311), (282, 310, 308, 294), (309, 311, 283, 295), (284, 292, 300), (301, 293, 285), (286, 304, 298, 290), (299, 305, 287, 291), (288, 296, 306, 302), (307, 297, 289, 303), (290, 298, 300, 292), (301, 299, 291, 293), (298, 304, 318, 324), (319, 305, 299, 325), (302, 306, 316, 320), (317, 307, 303, 321), (308, 310, 312, 314), (313, 311, 309, 315), (310, 300, 322, 312), (323, 301, 311, 313), (306, 308, 314, 316), (315, 309, 307, 317), (304, 302, 320, 318), (321, 303, 305, 319), (300, 298, 324, 322), (325, 299, 301, 323), (322, 324, 326, 328), (327, 325, 323, 329), (318, 320, 330, 332), (331, 321, 319, 333), (316, 314, 336, 334), (337, 315, 317, 335), (312, 322, 328, 338), (329, 323, 313, 339), (314, 312, 338, 336), (339, 313, 315, 337), (320, 316, 334, 330), (335, 317, 321, 331), (324, 318, 332, 326), (333, 319, 325, 327), (326, 332, 346, 352), (347, 333, 327, 353), (330, 334, 344, 348), (345, 335, 331, 349), (336, 338, 340, 342), (341, 339, 337, 343), (338, 328, 350, 340), (351, 329, 339, 341), (334, 336, 342, 344), (343, 337, 335, 345), (332, 330, 348, 346), (349, 331, 333, 347), (328, 326, 352, 350), (353, 327, 329, 351), (350, 352, 354, 356), (355, 353, 351, 357), (346, 348, 358, 360), (359, 349, 347, 361), (344, 342, 364, 362), (365, 343, 345, 363), (340, 350, 356, 366), (357, 351, 341, 367), (342, 340, 366, 364), (367, 341, 343, 365), (348, 344, 362, 358), (363, 345, 349, 359), (352, 346, 360, 354), (361, 347, 353, 355), (354, 360, 374, 380), (375, 361, 355, 381), (358, 362, 372, 376), (373, 363, 359, 377), (364, 366, 368, 370), (369, 367, 365, 371), (366, 356, 378, 368), (379, 357, 367, 369), (362, 364, 370, 372), (371, 365, 363, 373), (360, 358, 376, 374), (377, 359, 361, 375), (356, 354, 380, 378), (381, 355, 357, 379), (378, 380, 382, 384), (383, 381, 379, 385), (374, 376, 386, 388), (387, 377, 375, 389), (372, 370, 392, 390), (393, 371, 373, 391), (368, 378, 384, 394), (385, 379, 369, 395), (370, 368, 394, 392), (395, 369, 371, 393), (376, 372, 390, 386), (391, 373, 377, 387), (380, 374, 388, 382), (389, 375, 381, 383), (382, 388, 402, 408), (403, 389, 383, 409), (386, 390, 400, 404), (401, 391, 387, 405), (392, 394, 396, 398), (397, 395, 393, 399), (394, 384, 406, 396), (407, 385, 395, 397), (390, 392, 398, 400), (399, 393, 391, 401), (388, 386, 404, 402), (405, 387, 389, 403), (384, 382, 408, 406), (409, 383, 385, 407), (226, 228, 410, 412), (411, 229, 227, 413), (263, 280, 276, 278), (277, 281, 264, 279), (228, 232, 280, 410), (281, 233, 229, 411), (412, 410, 416, 414), (417, 411, 413, 415), (263, 416, 410, 280), (411, 417, 264, 281), (263, 265, 416), (417, 266, 264), (265, 267, 420, 418), (420, 267, 266, 419), (265, 418, 414, 416), (415, 419, 266, 417), (224, 226, 238, 236), (239, 227, 225, 237), (203, 199, 421, 423), (422, 200, 204, 424), (193, 425, 427, 197), (428, 426, 194, 198), (425, 236, 234, 427), (235, 237, 426, 428), (197, 427, 421, 199), (422, 428, 198, 200), (234, 240, 431, 429), (432, 241, 235, 430), (234, 429, 421, 427), (422, 430, 235, 428), (435, 433, 439, 437), (440, 434, 436, 438), (437, 439, 441, 443), (442, 440, 438, 444), (431, 240, 447, 445), (448, 241, 432, 446), (445, 447, 449, 451), (450, 448, 446, 452), (435, 453, 455, 205), (456, 454, 436, 206), (414, 418, 458, 460), (459, 419, 415, 461), (418, 420, 457, 458), (457, 420, 419, 459), (240, 238, 464, 462), (465, 239, 241, 463), (458, 457, 468, 466), (468, 457, 459, 467), (460, 458, 466, 469), (467, 459, 461, 470), (469, 466, 482, 471), (482, 467, 470, 472), (453, 474, 473, 455), (473, 474, 454, 456), (469, 471, 475, 477), (476, 472, 470, 478), (447, 462, 469, 477), (470, 463, 448, 478), (421, 429, 431, 423), (432, 430, 422, 424), (477, 475, 489, 487), (490, 476, 478, 488), (487, 491, 495, 449), (496, 492, 488, 450), (451, 449, 495, 493), (496, 450, 452, 494), (493, 495, 497, 499), (498, 496, 494, 500), (491, 501, 497, 495), (498, 502, 492, 496), (443, 441, 505, 503), (506, 442, 444, 504), (503, 505, 507, 509), (508, 506, 504, 510), (509, 507, 513, 511), (514, 508, 510, 512), (511, 513, 515, 517), (516, 514, 512, 518), (507, 505, 521, 519), (522, 506, 508, 520), (493, 499, 519, 521), (520, 500, 494, 522), (451, 493, 521, 485), (522, 494, 452, 486), (203, 433, 435, 205), (436, 434, 204, 206), (203, 423, 433), (434, 424, 204), (226, 412, 464, 238), (465, 413, 227, 239), (240, 462, 447), (448, 463, 241), (412, 414, 460, 464), (461, 415, 413, 465), (423, 431, 445, 483), (446, 432, 424, 484), (423, 483, 439, 433), (440, 484, 424, 434), (435, 437, 479, 453), (480, 438, 436, 454), (437, 443, 489, 475), (490, 444, 438, 476), (437, 475, 471, 479), (472, 476, 438, 480), (439, 483, 485, 441), (486, 484, 440, 442), (441, 485, 521, 505), (522, 486, 442, 506), (445, 451, 485, 483), (486, 452, 446, 484), (447, 477, 487, 449), (488, 478, 448, 450), (453, 479, 481, 474), (481, 480, 454, 474), (460, 469, 462, 464), (463, 470, 461, 465), (466, 468, 482), (482, 468, 467), (471, 482, 481, 479), (481, 482, 472, 480), (491, 503, 509, 501), (510, 504, 492, 502), (501, 509, 511, 517), (512, 510, 502, 518), (507, 519, 515, 513), (516, 520, 508, 514), (396, 547, 557, 398), (558, 548, 397, 399), (396, 406, 545, 547), (546, 407, 397, 548), (398, 557, 567, 400), (568, 558, 399, 401), (400, 567, 404), (405, 568, 401), (402, 404, 537, 523), (538, 405, 403, 524), (402, 523, 527, 408), (528, 524, 403, 409), (404, 567, 537), (538, 568, 405), (406, 408, 545), (546, 409, 407), (408, 527, 545), (546, 528, 409), (523, 533, 539, 527), (540, 534, 524, 528), (523, 537, 535, 533), (536, 538, 524, 534), (525, 533, 535, 529), (536, 534, 526, 530), (525, 529, 571, 573), (572, 530, 526, 574), (525, 531, 539, 533), (540, 532, 526, 534), (525, 573, 543, 531), (544, 574, 526, 532), (527, 539, 541), (542, 540, 528), (527, 541, 553, 545), (554, 542, 528, 546), (529, 535, 569, 571), (570, 536, 530, 572), (531, 543, 541, 539), (542, 544, 532, 540), (535, 537, 569), (570, 538, 536), (537, 567, 563, 569), (564, 568, 538, 570), (541, 543, 555, 553), (556, 544, 542, 554), (543, 573, 555), (556, 574, 544), (545, 553, 549, 547), (550, 554, 546, 548), (547, 549, 559, 557), (560, 550, 548, 558), (549, 553, 555, 551), (556, 554, 550, 552), (549, 551, 561, 559), (562, 552, 550, 560), (551, 555, 565, 561), (566, 556, 552, 562), (555, 573, 565), (566, 574, 556), (557, 559, 563, 567), (564, 560, 558, 568), (559, 561, 565, 563), (566, 562, 560, 564), (563, 565, 571, 569), (572, 566, 564, 570), (565, 573, 571), (572, 574, 566), (193, 212, 220, 425), (221, 213, 194, 426), (220, 224, 236, 425), (237, 225, 221, 426), (583, 575, 577), (578, 576, 584), (585, 583, 577, 579), (578, 584, 586, 580), (589, 587, 583, 585), (584, 588, 590, 586), (591, 589, 585, 581), (586, 590, 592, 582), (593, 575, 583), (584, 576, 594), (597, 593, 583, 587), (584, 594, 598, 588), (599, 597, 587, 589), (588, 598, 600, 590), (599, 595, 593, 597), (594, 596, 600, 598), (601, 599, 589, 591), (590, 600, 602, 592), (603, 595, 599, 601), (600, 596, 604, 602), (605, 575, 593), (594, 576, 606), (607, 605, 593, 595), (594, 606, 608, 596), (611, 581, 585, 579), (586, 582, 612, 580), (613, 611, 579), (580, 612, 614), (617, 605, 607, 609), (608, 606, 618, 610), (619, 613, 579, 577), (580, 614, 620, 578), (621, 607, 595, 603), (596, 608, 622, 604), (621, 609, 607), (608, 610, 622), (623, 575, 605, 617), (606, 576, 624, 618), (623, 617, 609, 615), (610, 618, 624, 616), (623, 619, 577, 575), (578, 620, 624, 576), (623, 615, 613, 619), (614, 616, 624, 620), (625, 611, 613, 615), (614, 612, 626, 616), (625, 615, 609, 621), (610, 616, 626, 622), (627, 621, 603), (604, 622, 628), (629, 627, 603), (604, 628, 630), (631, 581, 611), (612, 582, 632), (633, 625, 621, 627), (622, 626, 634, 628), (633, 631, 611, 625), (612, 632, 634, 626), (635, 581, 631), (632, 582, 636), (637, 591, 581, 635), (582, 592, 638, 636), (639, 629, 603, 601), (604, 630, 640, 602), (639, 601, 591, 637), (592, 602, 640, 638), (499, 497, 643, 641), (644, 498, 500, 642), (641, 643, 645, 647), (646, 644, 642, 648), (647, 645, 651, 649), (652, 646, 648, 650), (649, 651, 653, 655), (654, 652, 650, 656), (633, 655, 653), (654, 656, 634), (631, 633, 653, 657), (654, 634, 632, 658), (517, 515, 671, 669), (672, 516, 518, 670), (669, 671, 673, 675), (674, 672, 670, 676), (675, 673, 679, 677), (680, 674, 676, 678), (677, 679, 681, 683), (682, 680, 678, 684), (497, 501, 685, 643), (686, 502, 498, 644), (499, 641, 661, 519), (662, 642, 500, 520), (501, 517, 669, 685), (670, 518, 502, 686), (627, 629, 667, 659), (668, 630, 628, 660), (627, 659, 655, 633), (656, 660, 628, 634), (631, 657, 691, 635), (692, 658, 632, 636), (635, 691, 683, 637), (684, 692, 636, 638), (637, 683, 681, 639), (682, 684, 638, 640), (641, 647, 663, 661), (664, 648, 642, 662), (643, 685, 687, 645), (688, 686, 644, 646), (645, 687, 689, 651), (690, 688, 646, 652), (647, 649, 665, 663), (666, 650, 648, 664), (649, 655, 659), (660, 656, 650), (649, 659, 667, 665), (668, 660, 650, 666), (651, 657, 653), (654, 658, 652), (651, 689, 691, 657), (692, 690, 652, 658), (669, 675, 687, 685), (688, 676, 670, 686), (675, 677, 689, 687), (690, 678, 676, 688), (677, 683, 691, 689), (692, 684, 678, 690), (473, 693, 694, 455), (695, 693, 473, 456), (455, 694, 697, 205), (698, 695, 456, 206), (207, 205, 697, 696), (698, 206, 207, 696), (696, 697, 699, 701), (700, 698, 696, 701), (694, 702, 699, 697), (700, 703, 695, 698), (693, 704, 702, 694), (703, 704, 693, 695), (704, 705, 706, 702), (707, 705, 704, 703), (702, 706, 709, 699), (710, 707, 703, 700), (701, 699, 709, 708), (710, 700, 701, 708), (708, 709, 711, 713), (712, 710, 708, 713), (706, 714, 711, 709), (712, 715, 707, 710), (705, 716, 714, 706), (715, 716, 705, 707), (716, 717, 718, 714), (719, 717, 716, 715), (714, 718, 721, 711), (722, 719, 715, 712), (713, 711, 721, 720), (722, 712, 713, 720), (718, 724, 723, 721), (723, 724, 719, 722), (717, 724, 718), (719, 724, 717), (720, 721, 723), (723, 722, 720), (487, 489, 491), (492, 490, 488), (443, 503, 491, 489), (492, 504, 444, 490), (515, 519, 661, 671), (662, 520, 516, 672), (661, 663, 673, 671), (674, 664, 662, 672), (663, 665, 679, 673), (680, 666, 664, 674), (665, 667, 681, 679), (682, 668, 666, 680), (629, 639, 681, 667), (682, 640, 630, 668)])
me_camel.polygons.foreach_set('use_smooth', [True] * 764)
_uv = me_camel.uv_layers.new(name='UVMap')
_uv.uv.foreach_set('vector', [0.1087, 0.9414, 0.09968, 0.9554, 0.07539, 0.9372, 0.08742, 0.9268, 0.07539, 0.9372, 0.09968, 0.9554, 0.1087, 0.9414, 0.08742, 0.9268, 0.08742, 0.9268, 0.07539, 0.9372, 0.05629, 0.8949, 0.07925, 0.8973, 0.05629, 0.8949, 0.07539, 0.9372, 0.08742, 0.9268, 0.07925, 0.8973, 0.09968, 0.9554, 0.1087, 0.9414, 0.1547, 0.9559, 0.1554, 0.9741, 0.1547, 0.9559, 0.1087, 0.9414, 0.09968, 0.9554, 0.1554, 0.9741, 0.07925, 0.8973, 0.05629, 0.8949, 0.06134, 0.8711, 0.07978, 0.8804, 0.06134, 0.8711, 0.05629, 0.8949, 0.07925, 0.8973, 0.07978, 0.8804, 0.1087, 0.9414, 0.08742, 0.9268, 0.1016, 0.902, 0.1278, 0.9042, 0.1016, 0.902, 0.08742, 0.9268, 0.1087, 0.9414, 0.1278, 0.9042, 0.08742, 0.9268, 0.07925, 0.8973, 0.1016, 0.902, 0.1016, 0.902, 0.07925, 0.8973, 0.08742, 0.9268, 0.1278, 0.9042, 0.1016, 0.902, 0.1029, 0.8878, 0.1284, 0.8844, 0.1029, 0.8878, 0.1016, 0.902, 0.1278, 0.9042, 0.1284, 0.8844, 0.07925, 0.8973, 0.07978, 0.8804, 0.1029, 0.8878, 0.1016, 0.902, 0.1029, 0.8878, 0.07978, 0.8804, 0.07925, 0.8973, 0.1016, 0.902, 0.1284, 0.8844, 0.1029, 0.8878, 0.09609, 0.8678, 0.1277, 0.8622, 0.09609, 0.8678, 0.1029, 0.8878, 0.1284, 0.8844, 0.1277, 0.8622, 0.1277, 0.8622, 0.09609, 0.8678, 0.08431, 0.8538, 0.1225, 0.8431, 0.08431, 0.8538, 0.09609, 0.8678, 0.1277, 0.8622, 0.1225, 0.8431, 0.07978, 0.8804, 0.06134, 0.8711, 0.08431, 0.8538, 0.09609, 0.8678, 0.08431, 0.8538, 0.06134, 0.8711, 0.07978, 0.8804, 0.09609, 0.8678, 0.07978, 0.8804, 0.09609, 0.8678, 0.1029, 0.8878, 0.1029, 0.8878, 0.09609, 0.8678, 0.07978, 0.8804, 0.1087, 0.9414, 0.1278, 0.9042, 0.149, 0.9338, 0.1547, 0.9559, 0.149, 0.9338, 0.1278, 0.9042, 0.1087, 0.9414, 0.1547, 0.9559, 0.1278, 0.9042, 0.1667, 0.8948, 0.1662, 0.9228, 0.149, 0.9338, 0.1662, 0.9228, 0.1667, 0.8948, 0.1278, 0.9042, 0.149, 0.9338, 0.1278, 0.9042, 0.1284, 0.8844, 0.1787, 0.8746, 0.1667, 0.8948, 0.1787, 0.8746, 0.1284, 0.8844, 0.1278, 0.9042, 0.1667, 0.8948, 0.1284, 0.8844, 0.1277, 0.8622, 0.1677, 0.8563, 0.1787, 0.8746, 0.1677, 0.8563, 0.1277, 0.8622, 0.1284, 0.8844, 0.1787, 0.8746, 0.1277, 0.8622, 0.1225, 0.8431, 0.159, 0.8342, 0.1677, 0.8563, 0.159, 0.8342, 0.1225, 0.8431, 0.1277, 0.8622, 0.1677, 0.8563, 0.1662, 0.9228, 0.1667, 0.8948, 0.2005, 0.897, 0.1885, 0.9163, 0.2005, 0.897, 0.1667, 0.8948, 0.1662, 0.9228, 0.1885, 0.9163, 0.1736, 0.9418, 0.1707, 0.957, 0.1547, 0.9559, 0.149, 0.9338, 0.1547, 0.9559, 0.1707, 0.957, 0.1736, 0.9418, 0.149, 0.9338, 0.1707, 0.957, 0.1736, 0.9418, 0.19, 0.9336, 0.1918, 0.9504, 0.19, 0.9336, 0.1736, 0.9418, 0.1707, 0.957, 0.1918, 0.9504, 0.1885, 0.9163, 0.2005, 0.897, 0.2317, 0.9048, 0.2125, 0.926, 0.2317, 0.9048, 0.2005, 0.897, 0.1885, 0.9163, 0.2125, 0.926, 0.1918, 0.9504, 0.19, 0.9336, 0.2125, 0.926, 0.2104, 0.942, 0.2125, 0.926, 0.19, 0.9336, 0.1918, 0.9504, 0.2104, 0.942, 0.1885, 0.9163, 0.2125, 0.926, 0.19, 0.9336, 0.19, 0.9336, 0.2125, 0.926, 0.1885, 0.9163, 0.1736, 0.9418, 0.1662, 0.9228, 0.1885, 0.9163, 0.19, 0.9336, 0.1885, 0.9163, 0.1662, 0.9228, 0.1736, 0.9418, 0.19, 0.9336, 0.149, 0.9338, 0.1662, 0.9228, 0.1736, 0.9418, 0.1736, 0.9418, 0.1662, 0.9228, 0.149, 0.9338, 0.2317, 0.9048, 0.2005, 0.897, 0.2067, 0.8779, 0.2364, 0.8828, 0.2067, 0.8779, 0.2005, 0.897, 0.2317, 0.9048, 0.2364, 0.8828, 0.2364, 0.8828, 0.2067, 0.8779, 0.2083, 0.8632, 0.2402, 0.8611, 0.2083, 0.8632, 0.2067, 0.8779, 0.2364, 0.8828, 0.2402, 0.8611, 0.2402, 0.8611, 0.2083, 0.8632, 0.1941, 0.8476, 0.2459, 0.8445, 0.1941, 0.8476, 0.2083, 0.8632, 0.2402, 0.8611, 0.2459, 0.8445, 0.1667, 0.8948, 0.1787, 0.8746, 0.2067, 0.8779, 0.2005, 0.897, 0.2067, 0.8779, 0.1787, 0.8746, 0.1667, 0.8948, 0.2005, 0.897, 0.1787, 0.8746, 0.2083, 0.8632, 0.2067, 0.8779, 0.2067, 0.8779, 0.2083, 0.8632, 0.1787, 0.8746, 0.1787, 0.8746, 0.1677, 0.8563, 0.1941, 0.8476, 0.2083, 0.8632, 0.1941, 0.8476, 0.1677, 0.8563, 0.1787, 0.8746, 0.2083, 0.8632, 0.2459, 0.8445, 0.1941, 0.8476, 0.1896, 0.8323, 0.2143, 0.8307, 0.1896, 0.8323, 0.1941, 0.8476, 0.2459, 0.8445, 0.2143, 0.8307, 0.1677, 0.8563, 0.159, 0.8342, 0.1896, 0.8323, 0.1941, 0.8476, 0.1896, 0.8323, 0.159, 0.8342, 0.1677, 0.8563, 0.1941, 0.8476, 0.1554, 0.9741, 0.1547, 0.9559, 0.1707, 0.957, 0.1731, 0.9797, 0.1707, 0.957, 0.1547, 0.9559, 0.1554, 0.9741, 0.1731, 0.9797, 0.1707, 0.957, 0.1918, 0.9504, 0.1938, 0.965, 0.1938, 0.965, 0.1918, 0.9504, 0.1707, 0.957, 0.1918, 0.9504, 0.2104, 0.942, 0.2161, 0.9598, 0.1938, 0.965, 0.2161, 0.9598, 0.2104, 0.942, 0.1918, 0.9504, 0.1938, 0.965, 0.1977, 0.9845, 0.1731, 0.9797, 0.1707, 0.957, 0.1938, 0.965, 0.1707, 0.957, 0.1731, 0.9797, 0.1977, 0.9845, 0.1938, 0.965, 0.2376, 0.9419, 0.2462, 0.9501, 0.2261, 0.9825, 0.2161, 0.9598, 0.2261, 0.9825, 0.2462, 0.9501, 0.2376, 0.9419, 0.2161, 0.9598, 0.1977, 0.9845, 0.1938, 0.965, 0.2161, 0.9598, 0.2261, 0.9825, 0.2161, 0.9598, 0.1938, 0.965, 0.1977, 0.9845, 0.2261, 0.9825, 0.2462, 0.9501, 0.2603, 0.9422, 0.2646, 0.9654, 0.2261, 0.9825, 0.2646, 0.9654, 0.2603, 0.9422, 0.2462, 0.9501, 0.2261, 0.9825, 0.8032, 0.4296, 0.7963, 0.4082, 0.8297, 0.3997, 0.8399, 0.4144, 0.8297, 0.3997, 0.7963, 0.4082, 0.8032, 0.4296, 0.8399, 0.4144, 0.2603, 0.9422, 0.2554, 0.92, 0.2728, 0.8874, 0.2847, 0.9195, 0.2728, 0.8874, 0.2554, 0.92, 0.2603, 0.9422, 0.2847, 0.9195, 0.8194, 0.368, 0.821, 0.3591, 0.8557, 0.3653, 0.8556, 0.3701, 0.8557, 0.3653, 0.821, 0.3591, 0.8194, 0.368, 0.8556, 0.3701, 0.8244, 0.3887, 0.854, 0.3798, 0.8569, 0.3861, 0.8297, 0.3997, 0.8569, 0.3861, 0.854, 0.3798, 0.8244, 0.3887, 0.8297, 0.3997, 0.8556, 0.3701, 0.86, 0.368, 0.8599, 0.376, 0.854, 0.3798, 0.8599, 0.376, 0.86, 0.368, 0.8556, 0.3701, 0.854, 0.3798, 0.2317, 0.9048, 0.2728, 0.8874, 0.2554, 0.92, 0.2422, 0.9258, 0.2554, 0.92, 0.2728, 0.8874, 0.2317, 0.9048, 0.2422, 0.9258, 0.29, 0.9471, 0.2847, 0.9195, 0.3116, 0.8695, 0.3272, 0.9001, 0.3116, 0.8695, 0.2847, 0.9195, 0.29, 0.9471, 0.3272, 0.9001, 0.3272, 0.9001, 0.3116, 0.8695, 0.3354, 0.7923, 0.3602, 0.8197, 0.3354, 0.7923, 0.3116, 0.8695, 0.3272, 0.9001, 0.3602, 0.8197, 0.3602, 0.8197, 0.3354, 0.7923, 0.3744, 0.7353, 0.3887, 0.7724, 0.3744, 0.7353, 0.3354, 0.7923, 0.3602, 0.8197, 0.3887, 0.7724, 0.3887, 0.7724, 0.3744, 0.7353, 0.4219, 0.7043, 0.4214, 0.7449, 0.4219, 0.7043, 0.3744, 0.7353, 0.3887, 0.7724, 0.4214, 0.7449, 0.4214, 0.7449, 0.4219, 0.7043, 0.4758, 0.7008, 0.4493, 0.7425, 0.4758, 0.7008, 0.4219, 0.7043, 0.4214, 0.7449, 0.4493, 0.7425, 0.2459, 0.8445, 0.2143, 0.8307, 0.2254, 0.8215, 0.2574, 0.8276, 0.2254, 0.8215, 0.2143, 0.8307, 0.2459, 0.8445, 0.2574, 0.8276, 0.2574, 0.8276, 0.2254, 0.8215, 0.2651, 0.7492, 0.2842, 0.7632, 0.2651, 0.7492, 0.2254, 0.8215, 0.2574, 0.8276, 0.2842, 0.7632, 0.2842, 0.7632, 0.2651, 0.7492, 0.289, 0.6891, 0.312, 0.7066, 0.289, 0.6891, 0.2651, 0.7492, 0.2842, 0.7632, 0.312, 0.7066, 0.312, 0.7066, 0.289, 0.6891, 0.308, 0.6623, 0.3309, 0.6817, 0.308, 0.6623, 0.289, 0.6891, 0.312, 0.7066, 0.3309, 0.6817, 0.3309, 0.6817, 0.308, 0.6623, 0.3363, 0.6379, 0.3599, 0.662, 0.3363, 0.6379, 0.308, 0.6623, 0.3309, 0.6817, 0.3599, 0.662, 0.3599, 0.662, 0.3363, 0.6379, 0.381, 0.5983, 0.4049, 0.6231, 0.381, 0.5983, 0.3363, 0.6379, 0.3599, 0.662, 0.4049, 0.6231, 0.4049, 0.6231, 0.381, 0.5983, 0.4346, 0.5648, 0.4615, 0.5973, 0.4346, 0.5648, 0.381, 0.5983, 0.4049, 0.6231, 0.4615, 0.5973, 0.4493, 0.7425, 0.4758, 0.7008, 0.5079, 0.7136, 0.4698, 0.7612, 0.5079, 0.7136, 0.4758, 0.7008, 0.4493, 0.7425, 0.4698, 0.7612, 0.4698, 0.7612, 0.5079, 0.7136, 0.5198, 0.7718, 0.4959, 0.7999, 0.5198, 0.7718, 0.5079, 0.7136, 0.4698, 0.7612, 0.4959, 0.7999, 0.4959, 0.7999, 0.5198, 0.7718, 0.5476, 0.7943, 0.5148, 0.8207, 0.5476, 0.7943, 0.5198, 0.7718, 0.4959, 0.7999, 0.5148, 0.8207, 0.5148, 0.8207, 0.5476, 0.7943, 0.5757, 0.8247, 0.5425, 0.8513, 0.5757, 0.8247, 0.5476, 0.7943, 0.5148, 0.8207, 0.5425, 0.8513, 0.5425, 0.8513, 0.5757, 0.8247, 0.597, 0.8923, 0.5845, 0.9186, 0.597, 0.8923, 0.5757, 0.8247, 0.5425, 0.8513, 0.5845, 0.9186, 0.5845, 0.9186, 0.597, 0.8923, 0.6214, 0.9176, 0.6075, 0.9425, 0.6214, 0.9176, 0.597, 0.8923, 0.5845, 0.9186, 0.6075, 0.9425, 0.6075, 0.9425, 0.6214, 0.9176, 0.6509, 0.9306, 0.6424, 0.9598, 0.6509, 0.9306, 0.6214, 0.9176, 0.6075, 0.9425, 0.6424, 0.9598, 0.6424, 0.9598, 0.6509, 0.9306, 0.6752, 0.9258, 0.6658, 0.9613, 0.6752, 0.9258, 0.6509, 0.9306, 0.6424, 0.9598, 0.6658, 0.9613, 0.6658, 0.9613, 0.6752, 0.9258, 0.7256, 0.9063, 0.7304, 0.9484, 0.7256, 0.9063, 0.6752, 0.9258, 0.6658, 0.9613, 0.7304, 0.9484, 0.7304, 0.9484, 0.7256, 0.9063, 0.7616, 0.9115, 0.76, 0.9482, 0.7616, 0.9115, 0.7256, 0.9063, 0.7304, 0.9484, 0.76, 0.9482, 0.3956, 0.07838, 0.4, 0.1175, 0.3463, 0.1243, 0.3434, 0.08409, 0.3463, 0.1243, 0.4, 0.1175, 0.3956, 0.07838, 0.3434, 0.08409, 0.3434, 0.08409, 0.3463, 0.1243, 0.3091, 0.1403, 0.304, 0.09323, 0.3091, 0.1403, 0.3463, 0.1243, 0.3434, 0.08409, 0.304, 0.09323, 0.304, 0.09323, 0.3091, 0.1403, 0.2688, 0.1228, 0.2668, 0.1009, 0.2688, 0.1228, 0.3091, 0.1403, 0.304, 0.09323, 0.2668, 0.1009, 0.7053, 0.8029, 0.6534, 0.766, 0.6894, 0.7074, 0.7319, 0.7596, 0.6894, 0.7074, 0.6534, 0.766, 0.7053, 0.8029, 0.7319, 0.7596, 0.7853, 0.8649, 0.753, 0.8421, 0.7787, 0.7995, 0.8073, 0.827, 0.7787, 0.7995, 0.753, 0.8421, 0.7853, 0.8649, 0.8073, 0.827, 0.5159, 0.6567, 0.4807, 0.6428, 0.5071, 0.581, 0.5368, 0.5966, 0.5071, 0.581, 0.4807, 0.6428, 0.5159, 0.6567, 0.5368, 0.5966, 0.5562, 0.669, 0.5761, 0.6061, 0.6334, 0.6211, 0.5997, 0.6844, 0.6334, 0.6211, 0.5761, 0.6061, 0.5562, 0.669, 0.5997, 0.6844, 0.4615, 0.5973, 0.4346, 0.5648, 0.4501, 0.5295, 0.4971, 0.5609, 0.4501, 0.5295, 0.4346, 0.5648, 0.4615, 0.5973, 0.4971, 0.5609, 0.4971, 0.5609, 0.4501, 0.5295, 0.4679, 0.4757, 0.5018, 0.4882, 0.4679, 0.4757, 0.4501, 0.5295, 0.4971, 0.5609, 0.5018, 0.4882, 0.7796, 0.4633, 0.8191, 0.472, 0.809, 0.5243, 0.7534, 0.5329, 0.809, 0.5243, 0.8191, 0.472, 0.7796, 0.4633, 0.7534, 0.5329, 0.7534, 0.5329, 0.809, 0.5243, 0.8278, 0.5825, 0.7921, 0.6008, 0.8278, 0.5825, 0.809, 0.5243, 0.7534, 0.5329, 0.7921, 0.6008, 0.5761, 0.6061, 0.6015, 0.5388, 0.6555, 0.5542, 0.6334, 0.6211, 0.6555, 0.5542, 0.6015, 0.5388, 0.5761, 0.6061, 0.6334, 0.6211, 0.5368, 0.5966, 0.5071, 0.581, 0.5384, 0.5133, 0.5599, 0.5281, 0.5384, 0.5133, 0.5071, 0.581, 0.5368, 0.5966, 0.5599, 0.5281, 0.2317, 0.9048, 0.2422, 0.9258, 0.2104, 0.942, 0.2125, 0.926, 0.2104, 0.942, 0.2422, 0.9258, 0.2317, 0.9048, 0.2125, 0.926, 0.2317, 0.9048, 0.2364, 0.8828, 0.2728, 0.8874, 0.2728, 0.8874, 0.2364, 0.8828, 0.2317, 0.9048, 0.2104, 0.942, 0.2422, 0.9258, 0.2376, 0.9419, 0.2161, 0.9598, 0.2376, 0.9419, 0.2422, 0.9258, 0.2104, 0.942, 0.2161, 0.9598, 0.2364, 0.8828, 0.2402, 0.8611, 0.2459, 0.8445, 0.2728, 0.8874, 0.2459, 0.8445, 0.2402, 0.8611, 0.2364, 0.8828, 0.2728, 0.8874, 0.7544, 0.3971, 0.7909, 0.3947, 0.7963, 0.4082, 0.7721, 0.4134, 0.7963, 0.4082, 0.7909, 0.3947, 0.7544, 0.3971, 0.7721, 0.4134, 0.7544, 0.3971, 0.7499, 0.3775, 0.7799, 0.3662, 0.7909, 0.3947, 0.7799, 0.3662, 0.7499, 0.3775, 0.7544, 0.3971, 0.7909, 0.3947, 0.7909, 0.3947, 0.8244, 0.3887, 0.8297, 0.3997, 0.7963, 0.4082, 0.8297, 0.3997, 0.8244, 0.3887, 0.7909, 0.3947, 0.7963, 0.4082, 0.7909, 0.3947, 0.7799, 0.3662, 0.8194, 0.368, 0.8244, 0.3887, 0.8194, 0.368, 0.7799, 0.3662, 0.7909, 0.3947, 0.8244, 0.3887, 0.7721, 0.4134, 0.7963, 0.4082, 0.8032, 0.4296, 0.7785, 0.4331, 0.8032, 0.4296, 0.7963, 0.4082, 0.7721, 0.4134, 0.7785, 0.4331, 0.7714, 0.3251, 0.7951, 0.3352, 0.7825, 0.3539, 0.7547, 0.3455, 0.7825, 0.3539, 0.7951, 0.3352, 0.7714, 0.3251, 0.7547, 0.3455, 0.2646, 0.9654, 0.2603, 0.9422, 0.2847, 0.9195, 0.29, 0.9471, 0.2847, 0.9195, 0.2603, 0.9422, 0.2646, 0.9654, 0.29, 0.9471, 0.7951, 0.3352, 0.8304, 0.3481, 0.821, 0.3591, 0.7825, 0.3539, 0.821, 0.3591, 0.8304, 0.3481, 0.7951, 0.3352, 0.7825, 0.3539, 0.7825, 0.3539, 0.7799, 0.3662, 0.7499, 0.3775, 0.7547, 0.3455, 0.7499, 0.3775, 0.7799, 0.3662, 0.7825, 0.3539, 0.7547, 0.3455, 0.7825, 0.3539, 0.821, 0.3591, 0.8194, 0.368, 0.7799, 0.3662, 0.8194, 0.368, 0.821, 0.3591, 0.7825, 0.3539, 0.7799, 0.3662, 0.8399, 0.4144, 0.8297, 0.3997, 0.8569, 0.3861, 0.8625, 0.3927, 0.8569, 0.3861, 0.8297, 0.3997, 0.8399, 0.4144, 0.8625, 0.3927, 0.8304, 0.3481, 0.8557, 0.3653, 0.821, 0.3591, 0.821, 0.3591, 0.8557, 0.3653, 0.8304, 0.3481, 0.8244, 0.3887, 0.8194, 0.368, 0.8556, 0.3701, 0.854, 0.3798, 0.8556, 0.3701, 0.8194, 0.368, 0.8244, 0.3887, 0.854, 0.3798, 0.2459, 0.8445, 0.2574, 0.8276, 0.2873, 0.8497, 0.2728, 0.8874, 0.2873, 0.8497, 0.2574, 0.8276, 0.2459, 0.8445, 0.2728, 0.8874, 0.2847, 0.9195, 0.2728, 0.8874, 0.2873, 0.8497, 0.3116, 0.8695, 0.2873, 0.8497, 0.2728, 0.8874, 0.2847, 0.9195, 0.3116, 0.8695, 0.3116, 0.8695, 0.2873, 0.8497, 0.3143, 0.777, 0.3354, 0.7923, 0.3143, 0.777, 0.2873, 0.8497, 0.3116, 0.8695, 0.3354, 0.7923, 0.3354, 0.7923, 0.3143, 0.777, 0.3581, 0.7076, 0.3744, 0.7353, 0.3581, 0.7076, 0.3143, 0.777, 0.3354, 0.7923, 0.3744, 0.7353, 0.3744, 0.7353, 0.3581, 0.7076, 0.4173, 0.6665, 0.4219, 0.7043, 0.4173, 0.6665, 0.3581, 0.7076, 0.3744, 0.7353, 0.4219, 0.7043, 0.4219, 0.7043, 0.4173, 0.6665, 0.4807, 0.6428, 0.4758, 0.7008, 0.4807, 0.6428, 0.4173, 0.6665, 0.4219, 0.7043, 0.4758, 0.7008, 0.4758, 0.7008, 0.4807, 0.6428, 0.5159, 0.6567, 0.5079, 0.7136, 0.5159, 0.6567, 0.4807, 0.6428, 0.4758, 0.7008, 0.5079, 0.7136, 0.2574, 0.8276, 0.2842, 0.7632, 0.3143, 0.777, 0.2873, 0.8497, 0.3143, 0.777, 0.2842, 0.7632, 0.2574, 0.8276, 0.2873, 0.8497, 0.2842, 0.7632, 0.312, 0.7066, 0.3581, 0.7076, 0.3143, 0.777, 0.3581, 0.7076, 0.312, 0.7066, 0.2842, 0.7632, 0.3143, 0.777, 0.312, 0.7066, 0.3309, 0.6817, 0.3599, 0.662, 0.3581, 0.7076, 0.3599, 0.662, 0.3309, 0.6817, 0.312, 0.7066, 0.3581, 0.7076, 0.3599, 0.662, 0.4049, 0.6231, 0.4173, 0.6665, 0.3581, 0.7076, 0.4173, 0.6665, 0.4049, 0.6231, 0.3599, 0.662, 0.3581, 0.7076, 0.4049, 0.6231, 0.4615, 0.5973, 0.4807, 0.6428, 0.4173, 0.6665, 0.4807, 0.6428, 0.4615, 0.5973, 0.4049, 0.6231, 0.4173, 0.6665, 0.4615, 0.5973, 0.4971, 0.5609, 0.5071, 0.581, 0.4807, 0.6428, 0.5071, 0.581, 0.4971, 0.5609, 0.4615, 0.5973, 0.4807, 0.6428, 0.5079, 0.7136, 0.5442, 0.7282, 0.5476, 0.7943, 0.5198, 0.7718, 0.5476, 0.7943, 0.5442, 0.7282, 0.5079, 0.7136, 0.5198, 0.7718, 0.5079, 0.7136, 0.5159, 0.6567, 0.5562, 0.669, 0.5442, 0.7282, 0.5562, 0.669, 0.5159, 0.6567, 0.5079, 0.7136, 0.5442, 0.7282, 0.5476, 0.7943, 0.5442, 0.7282, 0.5761, 0.7392, 0.5757, 0.8247, 0.5761, 0.7392, 0.5442, 0.7282, 0.5476, 0.7943, 0.5757, 0.8247, 0.5757, 0.8247, 0.6276, 0.8187, 0.6399, 0.8761, 0.597, 0.8923, 0.6399, 0.8761, 0.6276, 0.8187, 0.5757, 0.8247, 0.597, 0.8923, 0.5757, 0.8247, 0.5761, 0.7392, 0.6026, 0.7566, 0.6276, 0.8187, 0.6026, 0.7566, 0.5761, 0.7392, 0.5757, 0.8247, 0.6276, 0.8187, 0.597, 0.8923, 0.6399, 0.8761, 0.6509, 0.9306, 0.6214, 0.9176, 0.6509, 0.9306, 0.6399, 0.8761, 0.597, 0.8923, 0.6214, 0.9176, 0.6509, 0.9306, 0.6399, 0.8761, 0.6824, 0.8705, 0.6752, 0.9258, 0.6824, 0.8705, 0.6399, 0.8761, 0.6509, 0.9306, 0.6752, 0.9258, 0.6752, 0.9258, 0.6824, 0.8705, 0.7256, 0.9063, 0.7256, 0.9063, 0.6824, 0.8705, 0.6752, 0.9258, 0.5442, 0.7282, 0.5562, 0.669, 0.5997, 0.6844, 0.5761, 0.7392, 0.5997, 0.6844, 0.5562, 0.669, 0.5442, 0.7282, 0.5761, 0.7392, 0.6399, 0.8761, 0.6276, 0.8187, 0.686, 0.8307, 0.6824, 0.8705, 0.686, 0.8307, 0.6276, 0.8187, 0.6399, 0.8761, 0.6824, 0.8705, 0.6276, 0.8187, 0.6026, 0.7566, 0.6534, 0.766, 0.6534, 0.766, 0.6026, 0.7566, 0.6276, 0.8187, 0.6276, 0.8187, 0.6534, 0.766, 0.7053, 0.8029, 0.686, 0.8307, 0.7053, 0.8029, 0.6534, 0.766, 0.6276, 0.8187, 0.686, 0.8307, 0.5761, 0.7392, 0.5997, 0.6844, 0.6287, 0.7, 0.6026, 0.7566, 0.6287, 0.7, 0.5997, 0.6844, 0.5761, 0.7392, 0.6026, 0.7566, 0.6026, 0.7566, 0.6287, 0.7, 0.6534, 0.766, 0.6534, 0.766, 0.6287, 0.7, 0.6026, 0.7566, 0.6534, 0.766, 0.6287, 0.7, 0.6688, 0.6404, 0.6894, 0.7074, 0.6688, 0.6404, 0.6287, 0.7, 0.6534, 0.766, 0.6894, 0.7074, 0.6287, 0.7, 0.5997, 0.6844, 0.6334, 0.6211, 0.6688, 0.6404, 0.6334, 0.6211, 0.5997, 0.6844, 0.6287, 0.7, 0.6688, 0.6404, 0.6688, 0.6404, 0.6334, 0.6211, 0.6555, 0.5542, 0.6999, 0.5925, 0.6555, 0.5542, 0.6334, 0.6211, 0.6688, 0.6404, 0.6999, 0.5925, 0.5159, 0.6567, 0.5368, 0.5966, 0.5761, 0.6061, 0.5562, 0.669, 0.5761, 0.6061, 0.5368, 0.5966, 0.5159, 0.6567, 0.5562, 0.669, 0.5368, 0.5966, 0.5599, 0.5281, 0.6015, 0.5388, 0.5761, 0.6061, 0.6015, 0.5388, 0.5599, 0.5281, 0.5368, 0.5966, 0.5761, 0.6061, 0.5071, 0.581, 0.4971, 0.5609, 0.5018, 0.4882, 0.5384, 0.5133, 0.5018, 0.4882, 0.4971, 0.5609, 0.5071, 0.581, 0.5384, 0.5133, 0.6999, 0.5925, 0.6555, 0.5542, 0.6907, 0.5472, 0.6907, 0.5472, 0.6555, 0.5542, 0.6999, 0.5925, 0.703, 0.5186, 0.6846, 0.4669, 0.7151, 0.4502, 0.7534, 0.5329, 0.7151, 0.4502, 0.6846, 0.4669, 0.703, 0.5186, 0.7534, 0.5329, 0.6015, 0.5388, 0.5599, 0.5281, 0.5839, 0.4639, 0.6088, 0.4823, 0.5839, 0.4639, 0.5599, 0.5281, 0.6015, 0.5388, 0.6088, 0.4823, 0.703, 0.5186, 0.6907, 0.5472, 0.6715, 0.475, 0.6846, 0.4669, 0.6715, 0.475, 0.6907, 0.5472, 0.703, 0.5186, 0.6846, 0.4669, 0.6907, 0.5472, 0.6555, 0.5542, 0.6494, 0.4833, 0.6715, 0.475, 0.6494, 0.4833, 0.6555, 0.5542, 0.6907, 0.5472, 0.6715, 0.475, 0.5384, 0.5133, 0.5018, 0.4882, 0.5339, 0.4418, 0.5621, 0.4546, 0.5339, 0.4418, 0.5018, 0.4882, 0.5384, 0.5133, 0.5621, 0.4546, 0.5599, 0.5281, 0.5384, 0.5133, 0.5621, 0.4546, 0.5839, 0.4639, 0.5621, 0.4546, 0.5384, 0.5133, 0.5599, 0.5281, 0.5839, 0.4639, 0.6015, 0.5388, 0.6088, 0.4823, 0.6494, 0.4833, 0.6555, 0.5542, 0.6494, 0.4833, 0.6088, 0.4823, 0.6015, 0.5388, 0.6555, 0.5542, 0.7796, 0.4633, 0.7534, 0.5329, 0.7151, 0.4502, 0.7417, 0.4198, 0.7151, 0.4502, 0.7534, 0.5329, 0.7796, 0.4633, 0.7417, 0.4198, 0.5839, 0.4639, 0.5621, 0.4546, 0.581, 0.3751, 0.5997, 0.3824, 0.581, 0.3751, 0.5621, 0.4546, 0.5839, 0.4639, 0.5997, 0.3824, 0.7417, 0.4198, 0.7151, 0.4502, 0.6765, 0.3669, 0.6941, 0.3537, 0.6765, 0.3669, 0.7151, 0.4502, 0.7417, 0.4198, 0.6941, 0.3537, 0.6846, 0.4669, 0.6715, 0.475, 0.6469, 0.3902, 0.6577, 0.3865, 0.6469, 0.3902, 0.6715, 0.475, 0.6846, 0.4669, 0.6577, 0.3865, 0.6846, 0.4669, 0.6577, 0.3865, 0.6765, 0.3669, 0.7151, 0.4502, 0.6765, 0.3669, 0.6577, 0.3865, 0.6846, 0.4669, 0.7151, 0.4502, 0.6715, 0.475, 0.6494, 0.4833, 0.6469, 0.3902, 0.6469, 0.3902, 0.6494, 0.4833, 0.6715, 0.475, 0.5839, 0.4639, 0.5997, 0.3824, 0.6177, 0.3899, 0.6088, 0.4823, 0.6177, 0.3899, 0.5997, 0.3824, 0.5839, 0.4639, 0.6088, 0.4823, 0.5621, 0.4546, 0.5339, 0.4418, 0.5623, 0.3641, 0.581, 0.3751, 0.5623, 0.3641, 0.5339, 0.4418, 0.5621, 0.4546, 0.581, 0.3751, 0.6088, 0.4823, 0.6177, 0.3899, 0.6469, 0.3902, 0.6494, 0.4833, 0.6469, 0.3902, 0.6177, 0.3899, 0.6088, 0.4823, 0.6494, 0.4833, 0.6177, 0.3899, 0.5997, 0.3824, 0.5991, 0.3236, 0.6154, 0.324, 0.5991, 0.3236, 0.5997, 0.3824, 0.6177, 0.3899, 0.6154, 0.324, 0.581, 0.3751, 0.5623, 0.3641, 0.5586, 0.3116, 0.5782, 0.3149, 0.5586, 0.3116, 0.5623, 0.3641, 0.581, 0.3751, 0.5782, 0.3149, 0.6765, 0.3669, 0.6577, 0.3865, 0.6517, 0.3216, 0.6744, 0.3121, 0.6517, 0.3216, 0.6577, 0.3865, 0.6765, 0.3669, 0.6744, 0.3121, 0.6577, 0.3865, 0.6469, 0.3902, 0.6329, 0.3227, 0.6517, 0.3216, 0.6329, 0.3227, 0.6469, 0.3902, 0.6577, 0.3865, 0.6517, 0.3216, 0.6941, 0.3537, 0.6765, 0.3669, 0.6744, 0.3121, 0.6917, 0.302, 0.6744, 0.3121, 0.6765, 0.3669, 0.6941, 0.3537, 0.6917, 0.302, 0.5997, 0.3824, 0.581, 0.3751, 0.5782, 0.3149, 0.5991, 0.3236, 0.5782, 0.3149, 0.581, 0.3751, 0.5997, 0.3824, 0.5991, 0.3236, 0.6469, 0.3902, 0.6177, 0.3899, 0.6154, 0.324, 0.6329, 0.3227, 0.6154, 0.324, 0.6177, 0.3899, 0.6469, 0.3902, 0.6329, 0.3227, 0.6329, 0.3227, 0.6154, 0.324, 0.6149, 0.303, 0.6287, 0.2942, 0.6149, 0.303, 0.6154, 0.324, 0.6329, 0.3227, 0.6287, 0.2942, 0.5991, 0.3236, 0.5782, 0.3149, 0.5774, 0.2954, 0.5995, 0.3025, 0.5774, 0.2954, 0.5782, 0.3149, 0.5991, 0.3236, 0.5995, 0.3025, 0.6917, 0.302, 0.6744, 0.3121, 0.6722, 0.2862, 0.6894, 0.2823, 0.6722, 0.2862, 0.6744, 0.3121, 0.6917, 0.302, 0.6894, 0.2823, 0.6517, 0.3216, 0.6329, 0.3227, 0.6287, 0.2942, 0.6481, 0.2912, 0.6287, 0.2942, 0.6329, 0.3227, 0.6517, 0.3216, 0.6481, 0.2912, 0.6744, 0.3121, 0.6517, 0.3216, 0.6481, 0.2912, 0.6722, 0.2862, 0.6481, 0.2912, 0.6517, 0.3216, 0.6744, 0.3121, 0.6722, 0.2862, 0.5782, 0.3149, 0.5586, 0.3116, 0.5529, 0.2915, 0.5774, 0.2954, 0.5529, 0.2915, 0.5586, 0.3116, 0.5782, 0.3149, 0.5774, 0.2954, 0.6154, 0.324, 0.5991, 0.3236, 0.5995, 0.3025, 0.6149, 0.303, 0.5995, 0.3025, 0.5991, 0.3236, 0.6154, 0.324, 0.6149, 0.303, 0.6149, 0.303, 0.5995, 0.3025, 0.5991, 0.2788, 0.6144, 0.2809, 0.5991, 0.2788, 0.5995, 0.3025, 0.6149, 0.303, 0.6144, 0.2809, 0.5774, 0.2954, 0.5529, 0.2915, 0.5585, 0.2689, 0.5792, 0.2766, 0.5585, 0.2689, 0.5529, 0.2915, 0.5774, 0.2954, 0.5792, 0.2766, 0.6722, 0.2862, 0.6481, 0.2912, 0.6424, 0.2581, 0.6658, 0.2621, 0.6424, 0.2581, 0.6481, 0.2912, 0.6722, 0.2862, 0.6658, 0.2621, 0.6481, 0.2912, 0.6287, 0.2942, 0.6282, 0.2727, 0.6424, 0.2581, 0.6282, 0.2727, 0.6287, 0.2942, 0.6481, 0.2912, 0.6424, 0.2581, 0.6894, 0.2823, 0.6722, 0.2862, 0.6658, 0.2621, 0.6795, 0.2605, 0.6658, 0.2621, 0.6722, 0.2862, 0.6894, 0.2823, 0.6795, 0.2605, 0.5995, 0.3025, 0.5774, 0.2954, 0.5792, 0.2766, 0.5991, 0.2788, 0.5792, 0.2766, 0.5774, 0.2954, 0.5995, 0.3025, 0.5991, 0.2788, 0.6287, 0.2942, 0.6149, 0.303, 0.6144, 0.2809, 0.6282, 0.2727, 0.6144, 0.2809, 0.6149, 0.303, 0.6287, 0.2942, 0.6282, 0.2727, 0.6282, 0.2727, 0.6144, 0.2809, 0.6075, 0.2134, 0.6193, 0.2144, 0.6075, 0.2134, 0.6144, 0.2809, 0.6282, 0.2727, 0.6193, 0.2144, 0.5991, 0.2788, 0.5792, 0.2766, 0.5871, 0.2165, 0.5982, 0.2138, 0.5871, 0.2165, 0.5792, 0.2766, 0.5991, 0.2788, 0.5982, 0.2138, 0.6795, 0.2605, 0.6658, 0.2621, 0.6534, 0.2129, 0.6637, 0.2105, 0.6534, 0.2129, 0.6658, 0.2621, 0.6795, 0.2605, 0.6637, 0.2105, 0.6424, 0.2581, 0.6282, 0.2727, 0.6193, 0.2144, 0.6346, 0.2135, 0.6193, 0.2144, 0.6282, 0.2727, 0.6424, 0.2581, 0.6346, 0.2135, 0.6658, 0.2621, 0.6424, 0.2581, 0.6346, 0.2135, 0.6534, 0.2129, 0.6346, 0.2135, 0.6424, 0.2581, 0.6658, 0.2621, 0.6534, 0.2129, 0.5792, 0.2766, 0.5585, 0.2689, 0.5708, 0.2191, 0.5871, 0.2165, 0.5708, 0.2191, 0.5585, 0.2689, 0.5792, 0.2766, 0.5871, 0.2165, 0.6144, 0.2809, 0.5991, 0.2788, 0.5982, 0.2138, 0.6075, 0.2134, 0.5982, 0.2138, 0.5991, 0.2788, 0.6144, 0.2809, 0.6075, 0.2134, 0.6075, 0.2134, 0.5982, 0.2138, 0.5907, 0.1665, 0.6014, 0.1644, 0.5907, 0.1665, 0.5982, 0.2138, 0.6075, 0.2134, 0.6014, 0.1644, 0.5871, 0.2165, 0.5708, 0.2191, 0.5545, 0.175, 0.5712, 0.1676, 0.5545, 0.175, 0.5708, 0.2191, 0.5871, 0.2165, 0.5712, 0.1676, 0.6534, 0.2129, 0.6346, 0.2135, 0.6326, 0.1714, 0.6521, 0.1771, 0.6326, 0.1714, 0.6346, 0.2135, 0.6534, 0.2129, 0.6521, 0.1771, 0.6346, 0.2135, 0.6193, 0.2144, 0.6207, 0.1655, 0.6326, 0.1714, 0.6207, 0.1655, 0.6193, 0.2144, 0.6346, 0.2135, 0.6326, 0.1714, 0.6637, 0.2105, 0.6534, 0.2129, 0.6521, 0.1771, 0.667, 0.1637, 0.6521, 0.1771, 0.6534, 0.2129, 0.6637, 0.2105, 0.667, 0.1637, 0.5982, 0.2138, 0.5871, 0.2165, 0.5712, 0.1676, 0.5907, 0.1665, 0.5712, 0.1676, 0.5871, 0.2165, 0.5982, 0.2138, 0.5907, 0.1665, 0.6193, 0.2144, 0.6075, 0.2134, 0.6014, 0.1644, 0.6207, 0.1655, 0.6014, 0.1644, 0.6075, 0.2134, 0.6193, 0.2144, 0.6207, 0.1655, 0.6207, 0.1655, 0.6014, 0.1644, 0.5984, 0.1361, 0.6193, 0.1397, 0.5984, 0.1361, 0.6014, 0.1644, 0.6207, 0.1655, 0.6193, 0.1397, 0.5907, 0.1665, 0.5712, 0.1676, 0.5646, 0.1464, 0.5824, 0.1404, 0.5646, 0.1464, 0.5712, 0.1676, 0.5907, 0.1665, 0.5824, 0.1404, 0.667, 0.1637, 0.6521, 0.1771, 0.6549, 0.1451, 0.6715, 0.1426, 0.6549, 0.1451, 0.6521, 0.1771, 0.667, 0.1637, 0.6715, 0.1426, 0.6326, 0.1714, 0.6207, 0.1655, 0.6193, 0.1397, 0.6348, 0.1381, 0.6193, 0.1397, 0.6207, 0.1655, 0.6326, 0.1714, 0.6348, 0.1381, 0.6521, 0.1771, 0.6326, 0.1714, 0.6348, 0.1381, 0.6549, 0.1451, 0.6348, 0.1381, 0.6326, 0.1714, 0.6521, 0.1771, 0.6549, 0.1451, 0.5712, 0.1676, 0.5545, 0.175, 0.5456, 0.155, 0.5646, 0.1464, 0.5456, 0.155, 0.5545, 0.175, 0.5712, 0.1676, 0.5646, 0.1464, 0.6014, 0.1644, 0.5907, 0.1665, 0.5824, 0.1404, 0.5984, 0.1361, 0.5824, 0.1404, 0.5907, 0.1665, 0.6014, 0.1644, 0.5984, 0.1361, 0.5984, 0.1361, 0.5824, 0.1404, 0.5744, 0.1103, 0.5951, 0.1058, 0.5744, 0.1103, 0.5824, 0.1404, 0.5984, 0.1361, 0.5951, 0.1058, 0.5646, 0.1464, 0.5456, 0.155, 0.5388, 0.1392, 0.5557, 0.1215, 0.5388, 0.1392, 0.5456, 0.155, 0.5646, 0.1464, 0.5557, 0.1215, 0.6549, 0.1451, 0.6348, 0.1381, 0.6372, 0.1109, 0.6555, 0.1169, 0.6372, 0.1109, 0.6348, 0.1381, 0.6549, 0.1451, 0.6555, 0.1169, 0.6348, 0.1381, 0.6193, 0.1397, 0.6205, 0.1075, 0.6372, 0.1109, 0.6205, 0.1075, 0.6193, 0.1397, 0.6348, 0.1381, 0.6372, 0.1109, 0.6715, 0.1426, 0.6549, 0.1451, 0.6555, 0.1169, 0.6714, 0.1232, 0.6555, 0.1169, 0.6549, 0.1451, 0.6715, 0.1426, 0.6714, 0.1232, 0.5824, 0.1404, 0.5646, 0.1464, 0.5557, 0.1215, 0.5744, 0.1103, 0.5557, 0.1215, 0.5646, 0.1464, 0.5824, 0.1404, 0.5744, 0.1103, 0.6193, 0.1397, 0.5984, 0.1361, 0.5951, 0.1058, 0.6205, 0.1075, 0.5951, 0.1058, 0.5984, 0.1361, 0.6193, 0.1397, 0.6205, 0.1075, 0.7319, 0.7596, 0.6894, 0.7074, 0.7242, 0.6627, 0.758, 0.7198, 0.7242, 0.6627, 0.6894, 0.7074, 0.7319, 0.7596, 0.758, 0.7198, 0.7534, 0.5329, 0.6999, 0.5925, 0.6907, 0.5472, 0.703, 0.5186, 0.6907, 0.5472, 0.6999, 0.5925, 0.7534, 0.5329, 0.703, 0.5186, 0.6894, 0.7074, 0.6688, 0.6404, 0.6999, 0.5925, 0.7242, 0.6627, 0.6999, 0.5925, 0.6688, 0.6404, 0.6894, 0.7074, 0.7242, 0.6627, 0.758, 0.7198, 0.7242, 0.6627, 0.7566, 0.6231, 0.7868, 0.6871, 0.7566, 0.6231, 0.7242, 0.6627, 0.758, 0.7198, 0.7868, 0.6871, 0.7534, 0.5329, 0.7566, 0.6231, 0.7242, 0.6627, 0.6999, 0.5925, 0.7242, 0.6627, 0.7566, 0.6231, 0.7534, 0.5329, 0.6999, 0.5925, 0.7534, 0.5329, 0.7921, 0.6008, 0.7566, 0.6231, 0.7566, 0.6231, 0.7921, 0.6008, 0.7534, 0.5329, 0.7921, 0.6008, 0.8278, 0.5825, 0.8593, 0.6457, 0.8248, 0.6618, 0.8593, 0.6457, 0.8278, 0.5825, 0.7921, 0.6008, 0.8248, 0.6618, 0.7921, 0.6008, 0.8248, 0.6618, 0.7868, 0.6871, 0.7566, 0.6231, 0.7868, 0.6871, 0.8248, 0.6618, 0.7921, 0.6008, 0.7566, 0.6231, 0.7053, 0.8029, 0.7319, 0.7596, 0.7787, 0.7995, 0.753, 0.8421, 0.7787, 0.7995, 0.7319, 0.7596, 0.7053, 0.8029, 0.753, 0.8421, 0.3091, 0.1403, 0.3463, 0.1243, 0.3477, 0.1588, 0.3139, 0.193, 0.3477, 0.1588, 0.3463, 0.1243, 0.3091, 0.1403, 0.3139, 0.193, 0.7256, 0.9063, 0.7389, 0.8733, 0.7714, 0.8865, 0.7616, 0.9115, 0.7714, 0.8865, 0.7389, 0.8733, 0.7256, 0.9063, 0.7616, 0.9115, 0.7389, 0.8733, 0.753, 0.8421, 0.7853, 0.8649, 0.7714, 0.8865, 0.7853, 0.8649, 0.753, 0.8421, 0.7389, 0.8733, 0.7714, 0.8865, 0.4, 0.1175, 0.3948, 0.1461, 0.3477, 0.1588, 0.3463, 0.1243, 0.3477, 0.1588, 0.3948, 0.1461, 0.4, 0.1175, 0.3463, 0.1243, 0.3872, 0.1737, 0.3772, 0.2201, 0.3574, 0.2211, 0.3666, 0.1801, 0.3574, 0.2211, 0.3772, 0.2201, 0.3872, 0.1737, 0.3666, 0.1801, 0.3872, 0.1737, 0.3666, 0.1801, 0.3477, 0.1588, 0.3948, 0.1461, 0.3477, 0.1588, 0.3666, 0.1801, 0.3872, 0.1737, 0.3948, 0.1461, 0.2668, 0.1541, 0.2781, 0.1752, 0.2427, 0.2391, 0.2165, 0.2311, 0.2427, 0.2391, 0.2781, 0.1752, 0.2668, 0.1541, 0.2165, 0.2311, 0.2165, 0.2311, 0.2427, 0.2391, 0.2159, 0.3157, 0.1942, 0.3123, 0.2159, 0.3157, 0.2427, 0.2391, 0.2165, 0.2311, 0.1942, 0.3123, 0.3574, 0.2211, 0.3772, 0.2201, 0.3436, 0.2899, 0.3244, 0.2801, 0.3436, 0.2899, 0.3772, 0.2201, 0.3574, 0.2211, 0.3244, 0.2801, 0.3244, 0.2801, 0.3436, 0.2899, 0.3096, 0.3537, 0.2953, 0.3454, 0.3096, 0.3537, 0.3436, 0.2899, 0.3244, 0.2801, 0.2953, 0.3454, 0.2668, 0.1541, 0.2459, 0.1481, 0.2435, 0.1317, 0.2688, 0.1228, 0.2435, 0.1317, 0.2459, 0.1481, 0.2668, 0.1541, 0.2688, 0.1228, 0.7868, 0.6871, 0.8248, 0.6618, 0.8486, 0.7146, 0.8215, 0.7445, 0.8486, 0.7146, 0.8248, 0.6618, 0.7868, 0.6871, 0.8215, 0.7445, 0.8248, 0.6618, 0.8593, 0.6457, 0.879, 0.6986, 0.8486, 0.7146, 0.879, 0.6986, 0.8593, 0.6457, 0.8248, 0.6618, 0.8486, 0.7146, 0.8073, 0.827, 0.7787, 0.7995, 0.8012, 0.7758, 0.8249, 0.8122, 0.8012, 0.7758, 0.7787, 0.7995, 0.8073, 0.827, 0.8249, 0.8122, 0.8486, 0.7146, 0.879, 0.6986, 0.8953, 0.7581, 0.8729, 0.7682, 0.8953, 0.7581, 0.879, 0.6986, 0.8486, 0.7146, 0.8729, 0.7682, 0.8215, 0.7445, 0.8486, 0.7146, 0.8729, 0.7682, 0.8572, 0.7948, 0.8729, 0.7682, 0.8486, 0.7146, 0.8215, 0.7445, 0.8572, 0.7948, 0.1201, 0.2115, 0.1057, 0.1853, 0.1637, 0.165, 0.1683, 0.2015, 0.1637, 0.165, 0.1057, 0.1853, 0.1201, 0.2115, 0.1683, 0.2015, 0.2459, 0.1481, 0.2113, 0.1426, 0.2165, 0.1341, 0.2435, 0.1317, 0.2165, 0.1341, 0.2113, 0.1426, 0.2459, 0.1481, 0.2435, 0.1317, 0.1201, 0.2115, 0.1683, 0.2015, 0.1692, 0.2429, 0.1178, 0.2403, 0.1692, 0.2429, 0.1683, 0.2015, 0.1201, 0.2115, 0.1178, 0.2403, 0.3436, 0.2899, 0.3826, 0.2438, 0.3917, 0.2824, 0.3762, 0.3069, 0.3917, 0.2824, 0.3826, 0.2438, 0.3436, 0.2899, 0.3762, 0.3069, 0.3477, 0.1588, 0.3666, 0.1801, 0.3574, 0.2211, 0.3139, 0.193, 0.3574, 0.2211, 0.3666, 0.1801, 0.3477, 0.1588, 0.3139, 0.193, 0.1178, 0.2403, 0.1692, 0.2429, 0.1581, 0.3175, 0.1128, 0.3271, 0.1581, 0.3175, 0.1692, 0.2429, 0.1178, 0.2403, 0.1128, 0.3271, 0.3315, 0.3744, 0.3025, 0.4406, 0.2849, 0.4133, 0.3096, 0.3537, 0.2849, 0.4133, 0.3025, 0.4406, 0.3315, 0.3744, 0.3096, 0.3537, 0.2953, 0.3454, 0.3096, 0.3537, 0.2849, 0.4133, 0.2694, 0.4026, 0.2849, 0.4133, 0.3096, 0.3537, 0.2953, 0.3454, 0.2694, 0.4026, 0.2694, 0.4026, 0.2849, 0.4133, 0.2587, 0.4638, 0.244, 0.4555, 0.2587, 0.4638, 0.2849, 0.4133, 0.2694, 0.4026, 0.244, 0.4555, 0.3025, 0.4406, 0.2731, 0.476, 0.2587, 0.4638, 0.2849, 0.4133, 0.2587, 0.4638, 0.2731, 0.476, 0.3025, 0.4406, 0.2849, 0.4133, 0.1942, 0.3123, 0.2159, 0.3157, 0.2101, 0.3661, 0.1867, 0.3638, 0.2101, 0.3661, 0.2159, 0.3157, 0.1942, 0.3123, 0.1867, 0.3638, 0.1867, 0.3638, 0.2101, 0.3661, 0.2028, 0.4053, 0.1817, 0.4047, 0.2028, 0.4053, 0.2101, 0.3661, 0.1867, 0.3638, 0.1817, 0.4047, 0.1817, 0.4047, 0.2028, 0.4053, 0.1969, 0.4309, 0.1863, 0.4309, 0.1969, 0.4309, 0.2028, 0.4053, 0.1817, 0.4047, 0.1863, 0.4309, 0.1863, 0.4309, 0.1969, 0.4309, 0.1879, 0.4615, 0.1692, 0.4546, 0.1879, 0.4615, 0.1969, 0.4309, 0.1863, 0.4309, 0.1692, 0.4546, 0.2028, 0.4053, 0.2101, 0.3661, 0.2431, 0.3858, 0.2264, 0.4427, 0.2431, 0.3858, 0.2101, 0.3661, 0.2028, 0.4053, 0.2264, 0.4427, 0.2694, 0.4026, 0.244, 0.4555, 0.2264, 0.4427, 0.2431, 0.3858, 0.2264, 0.4427, 0.244, 0.4555, 0.2694, 0.4026, 0.2431, 0.3858, 0.2953, 0.3454, 0.2694, 0.4026, 0.2431, 0.3858, 0.2599, 0.3243, 0.2431, 0.3858, 0.2694, 0.4026, 0.2953, 0.3454, 0.2599, 0.3243, 0.3091, 0.1403, 0.2781, 0.1752, 0.2668, 0.1541, 0.2688, 0.1228, 0.2668, 0.1541, 0.2781, 0.1752, 0.3091, 0.1403, 0.2688, 0.1228, 0.3091, 0.1403, 0.3139, 0.193, 0.2781, 0.1752, 0.2781, 0.1752, 0.3139, 0.193, 0.3091, 0.1403, 0.7319, 0.7596, 0.758, 0.7198, 0.8012, 0.7758, 0.7787, 0.7995, 0.8012, 0.7758, 0.758, 0.7198, 0.7319, 0.7596, 0.7787, 0.7995, 0.3772, 0.2201, 0.3826, 0.2438, 0.3436, 0.2899, 0.3436, 0.2899, 0.3826, 0.2438, 0.3772, 0.2201, 0.758, 0.7198, 0.7868, 0.6871, 0.8215, 0.7445, 0.8012, 0.7758, 0.8215, 0.7445, 0.7868, 0.6871, 0.758, 0.7198, 0.8012, 0.7758, 0.3139, 0.193, 0.3574, 0.2211, 0.3244, 0.2801, 0.285, 0.2587, 0.3244, 0.2801, 0.3574, 0.2211, 0.3139, 0.193, 0.285, 0.2587, 0.3139, 0.193, 0.285, 0.2587, 0.2427, 0.2391, 0.2781, 0.1752, 0.2427, 0.2391, 0.285, 0.2587, 0.3139, 0.193, 0.2781, 0.1752, 0.2668, 0.1541, 0.2165, 0.2311, 0.2125, 0.1916, 0.2459, 0.1481, 0.2125, 0.1916, 0.2165, 0.2311, 0.2668, 0.1541, 0.2459, 0.1481, 0.2165, 0.2311, 0.1942, 0.3123, 0.1581, 0.3175, 0.1692, 0.2429, 0.1581, 0.3175, 0.1942, 0.3123, 0.2165, 0.2311, 0.1692, 0.2429, 0.2165, 0.2311, 0.1692, 0.2429, 0.1683, 0.2015, 0.2125, 0.1916, 0.1683, 0.2015, 0.1692, 0.2429, 0.2165, 0.2311, 0.2125, 0.1916, 0.2427, 0.2391, 0.285, 0.2587, 0.2599, 0.3243, 0.2159, 0.3157, 0.2599, 0.3243, 0.285, 0.2587, 0.2427, 0.2391, 0.2159, 0.3157, 0.2159, 0.3157, 0.2599, 0.3243, 0.2431, 0.3858, 0.2101, 0.3661, 0.2431, 0.3858, 0.2599, 0.3243, 0.2159, 0.3157, 0.2101, 0.3661, 0.3244, 0.2801, 0.2953, 0.3454, 0.2599, 0.3243, 0.285, 0.2587, 0.2599, 0.3243, 0.2953, 0.3454, 0.3244, 0.2801, 0.285, 0.2587, 0.3436, 0.2899, 0.3762, 0.3069, 0.3315, 0.3744, 0.3096, 0.3537, 0.3315, 0.3744, 0.3762, 0.3069, 0.3436, 0.2899, 0.3096, 0.3537, 0.2459, 0.1481, 0.2125, 0.1916, 0.1937, 0.1566, 0.2113, 0.1426, 0.1937, 0.1566, 0.2125, 0.1916, 0.2459, 0.1481, 0.2113, 0.1426, 0.8215, 0.7445, 0.8572, 0.7948, 0.8249, 0.8122, 0.8012, 0.7758, 0.8249, 0.8122, 0.8572, 0.7948, 0.8215, 0.7445, 0.8012, 0.7758, 0.1057, 0.1853, 0.1044, 0.1605, 0.1637, 0.165, 0.1637, 0.165, 0.1044, 0.1605, 0.1057, 0.1853, 0.1683, 0.2015, 0.1637, 0.165, 0.1937, 0.1566, 0.2125, 0.1916, 0.1937, 0.1566, 0.1637, 0.165, 0.1683, 0.2015, 0.2125, 0.1916, 0.1543, 0.385, 0.1867, 0.3638, 0.1817, 0.4047, 0.1404, 0.4287, 0.1817, 0.4047, 0.1867, 0.3638, 0.1543, 0.385, 0.1404, 0.4287, 0.1404, 0.4287, 0.1817, 0.4047, 0.1863, 0.4309, 0.1692, 0.4546, 0.1863, 0.4309, 0.1817, 0.4047, 0.1404, 0.4287, 0.1692, 0.4546, 0.2028, 0.4053, 0.2264, 0.4427, 0.1879, 0.4615, 0.1969, 0.4309, 0.1879, 0.4615, 0.2264, 0.4427, 0.2028, 0.4053, 0.1969, 0.4309, 0.6372, 0.1109, 0.6436, 0.07835, 0.671, 0.08655, 0.6555, 0.1169, 0.671, 0.08655, 0.6436, 0.07835, 0.6372, 0.1109, 0.6555, 0.1169, 0.6372, 0.1109, 0.6205, 0.1075, 0.6146, 0.07369, 0.6436, 0.07835, 0.6146, 0.07369, 0.6205, 0.1075, 0.6372, 0.1109, 0.6436, 0.07835, 0.6555, 0.1169, 0.671, 0.08655, 0.6922, 0.09638, 0.6714, 0.1232, 0.6922, 0.09638, 0.671, 0.08655, 0.6555, 0.1169, 0.6714, 0.1232, 0.5388, 0.1392, 0.5136, 0.1201, 0.5557, 0.1215, 0.5557, 0.1215, 0.5136, 0.1201, 0.5388, 0.1392, 0.5744, 0.1103, 0.5557, 0.1215, 0.5383, 0.08179, 0.5587, 0.07419, 0.5383, 0.08179, 0.5557, 0.1215, 0.5744, 0.1103, 0.5587, 0.07419, 0.5744, 0.1103, 0.5587, 0.07419, 0.576, 0.06586, 0.5951, 0.1058, 0.576, 0.06586, 0.5587, 0.07419, 0.5744, 0.1103, 0.5951, 0.1058, 0.5557, 0.1215, 0.5136, 0.1201, 0.5383, 0.08179, 0.5383, 0.08179, 0.5136, 0.1201, 0.5557, 0.1215, 0.6205, 0.1075, 0.5951, 0.1058, 0.6146, 0.07369, 0.6146, 0.07369, 0.5951, 0.1058, 0.6205, 0.1075, 0.5951, 0.1058, 0.576, 0.06586, 0.6146, 0.07369, 0.6146, 0.07369, 0.576, 0.06586, 0.5951, 0.1058, 0.5587, 0.07419, 0.5496, 0.05193, 0.558, 0.03104, 0.576, 0.06586, 0.558, 0.03104, 0.5496, 0.05193, 0.5587, 0.07419, 0.576, 0.06586, 0.5587, 0.07419, 0.5383, 0.08179, 0.5279, 0.04478, 0.5496, 0.05193, 0.5279, 0.04478, 0.5383, 0.08179, 0.5587, 0.07419, 0.5496, 0.05193, 0.5403, 0.03072, 0.5496, 0.05193, 0.5279, 0.04478, 0.5221, 0.03354, 0.5279, 0.04478, 0.5496, 0.05193, 0.5403, 0.03072, 0.5221, 0.03354, 0.7585, 0.2768, 0.7426, 0.2664, 0.7704, 0.2452, 0.7858, 0.2712, 0.7704, 0.2452, 0.7426, 0.2664, 0.7585, 0.2768, 0.7858, 0.2712, 0.5403, 0.03072, 0.5543, 0.01865, 0.558, 0.03104, 0.5496, 0.05193, 0.558, 0.03104, 0.5543, 0.01865, 0.5403, 0.03072, 0.5496, 0.05193, 0.7585, 0.2768, 0.7858, 0.2712, 0.7793, 0.3004, 0.7485, 0.2928, 0.7793, 0.3004, 0.7858, 0.2712, 0.7585, 0.2768, 0.7485, 0.2928, 0.576, 0.06586, 0.558, 0.03104, 0.584, 0.04498, 0.584, 0.04498, 0.558, 0.03104, 0.576, 0.06586, 0.576, 0.06586, 0.584, 0.04498, 0.6208, 0.05508, 0.6146, 0.07369, 0.6208, 0.05508, 0.584, 0.04498, 0.576, 0.06586, 0.6146, 0.07369, 0.5221, 0.03354, 0.5279, 0.04478, 0.5169, 0.07353, 0.5051, 0.06178, 0.5169, 0.07353, 0.5279, 0.04478, 0.5221, 0.03354, 0.5051, 0.06178, 0.5543, 0.01865, 0.5839, 0.02719, 0.584, 0.04498, 0.558, 0.03104, 0.584, 0.04498, 0.5839, 0.02719, 0.5543, 0.01865, 0.558, 0.03104, 0.5279, 0.04478, 0.5383, 0.08179, 0.5169, 0.07353, 0.5169, 0.07353, 0.5383, 0.08179, 0.5279, 0.04478, 0.5383, 0.08179, 0.5136, 0.1201, 0.4966, 0.1154, 0.5169, 0.07353, 0.4966, 0.1154, 0.5136, 0.1201, 0.5383, 0.08179, 0.5169, 0.07353, 0.584, 0.04498, 0.5839, 0.02719, 0.6282, 0.03811, 0.6208, 0.05508, 0.6282, 0.03811, 0.5839, 0.02719, 0.584, 0.04498, 0.6208, 0.05508, 0.7793, 0.3004, 0.7858, 0.2712, 0.82, 0.2957, 0.82, 0.2957, 0.7858, 0.2712, 0.7793, 0.3004, 0.6146, 0.07369, 0.6208, 0.05508, 0.6496, 0.0586, 0.6436, 0.07835, 0.6496, 0.0586, 0.6208, 0.05508, 0.6146, 0.07369, 0.6436, 0.07835, 0.6436, 0.07835, 0.6496, 0.0586, 0.6803, 0.06901, 0.671, 0.08655, 0.6803, 0.06901, 0.6496, 0.0586, 0.6436, 0.07835, 0.671, 0.08655, 0.6496, 0.0586, 0.6208, 0.05508, 0.6282, 0.03811, 0.6539, 0.0416, 0.6282, 0.03811, 0.6208, 0.05508, 0.6496, 0.0586, 0.6539, 0.0416, 0.6496, 0.0586, 0.6539, 0.0416, 0.6875, 0.05369, 0.6803, 0.06901, 0.6875, 0.05369, 0.6539, 0.0416, 0.6496, 0.0586, 0.6803, 0.06901, 0.8397, 0.2838, 0.82, 0.2957, 0.8146, 0.239, 0.8367, 0.2516, 0.8146, 0.239, 0.82, 0.2957, 0.8397, 0.2838, 0.8367, 0.2516, 0.82, 0.2957, 0.7858, 0.2712, 0.8146, 0.239, 0.8146, 0.239, 0.7858, 0.2712, 0.82, 0.2957, 0.671, 0.08655, 0.6803, 0.06901, 0.7045, 0.08505, 0.6922, 0.09638, 0.7045, 0.08505, 0.6803, 0.06901, 0.671, 0.08655, 0.6922, 0.09638, 0.6803, 0.06901, 0.6875, 0.05369, 0.7113, 0.07138, 0.7045, 0.08505, 0.7113, 0.07138, 0.6875, 0.05369, 0.6803, 0.06901, 0.7045, 0.08505, 0.4966, 0.1154, 0.4837, 0.1081, 0.5051, 0.06178, 0.5169, 0.07353, 0.5051, 0.06178, 0.4837, 0.1081, 0.4966, 0.1154, 0.5169, 0.07353, 0.8146, 0.239, 0.7858, 0.2712, 0.7704, 0.2452, 0.7704, 0.2452, 0.7858, 0.2712, 0.8146, 0.239, 0.7256, 0.9063, 0.6824, 0.8705, 0.686, 0.8307, 0.7389, 0.8733, 0.686, 0.8307, 0.6824, 0.8705, 0.7256, 0.9063, 0.7389, 0.8733, 0.686, 0.8307, 0.7053, 0.8029, 0.753, 0.8421, 0.7389, 0.8733, 0.753, 0.8421, 0.7053, 0.8029, 0.686, 0.8307, 0.7389, 0.8733, 0.8001, 0.1548, 0.7691, 0.1915, 0.7524, 0.1614, 0.7524, 0.1614, 0.7691, 0.1915, 0.8001, 0.1548, 0.2221, 0.7263, 0.2344, 0.735, 0.1982, 0.7703, 0.1914, 0.7562, 0.1982, 0.7703, 0.2344, 0.735, 0.2221, 0.7263, 0.1914, 0.7562, 0.04091, 0.6885, 0.02909, 0.6984, 0.01466, 0.6724, 0.02667, 0.6612, 0.01466, 0.6724, 0.02909, 0.6984, 0.04091, 0.6885, 0.02667, 0.6612, 0.05654, 0.6765, 0.04091, 0.6885, 0.02667, 0.6612, 0.04117, 0.6554, 0.02667, 0.6612, 0.04091, 0.6885, 0.05654, 0.6765, 0.04117, 0.6554, 0.8081, 0.2176, 0.7691, 0.1915, 0.8001, 0.1548, 0.8001, 0.1548, 0.7691, 0.1915, 0.8081, 0.2176, 0.8289, 0.2032, 0.8081, 0.2176, 0.8001, 0.1548, 0.8245, 0.168, 0.8001, 0.1548, 0.8081, 0.2176, 0.8289, 0.2032, 0.8245, 0.168, 0.06355, 0.7119, 0.05371, 0.7241, 0.02909, 0.6984, 0.04091, 0.6885, 0.02909, 0.6984, 0.05371, 0.7241, 0.06355, 0.7119, 0.04091, 0.6885, 0.06355, 0.7119, 0.08759, 0.7288, 0.07494, 0.7396, 0.05371, 0.7241, 0.07494, 0.7396, 0.08759, 0.7288, 0.06355, 0.7119, 0.05371, 0.7241, 0.0768, 0.6967, 0.06355, 0.7119, 0.04091, 0.6885, 0.05654, 0.6765, 0.04091, 0.6885, 0.06355, 0.7119, 0.0768, 0.6967, 0.05654, 0.6765, 0.09985, 0.7152, 0.08759, 0.7288, 0.06355, 0.7119, 0.0768, 0.6967, 0.06355, 0.7119, 0.08759, 0.7288, 0.09985, 0.7152, 0.0768, 0.6967, 0.7635, 0.2231, 0.7691, 0.1915, 0.8081, 0.2176, 0.8081, 0.2176, 0.7691, 0.1915, 0.7635, 0.2231, 0.1182, 0.7545, 0.1112, 0.7707, 0.07494, 0.7396, 0.08759, 0.7288, 0.07494, 0.7396, 0.1112, 0.7707, 0.1182, 0.7545, 0.08759, 0.7288, 0.1754, 0.742, 0.2088, 0.7163, 0.2221, 0.7263, 0.1914, 0.7562, 0.2221, 0.7263, 0.2088, 0.7163, 0.1754, 0.742, 0.1914, 0.7562, 0.169, 0.7768, 0.1754, 0.742, 0.1914, 0.7562, 0.1914, 0.7562, 0.1754, 0.742, 0.169, 0.7768, 0.1363, 0.7892, 0.1112, 0.7707, 0.1182, 0.7545, 0.1374, 0.7754, 0.1182, 0.7545, 0.1112, 0.7707, 0.1363, 0.7892, 0.1374, 0.7754, 0.1691, 0.7895, 0.169, 0.7768, 0.1914, 0.7562, 0.1982, 0.7703, 0.1914, 0.7562, 0.169, 0.7768, 0.1691, 0.7895, 0.1982, 0.7703, 0.1329, 0.7387, 0.1182, 0.7545, 0.08759, 0.7288, 0.09985, 0.7152, 0.08759, 0.7288, 0.1182, 0.7545, 0.1329, 0.7387, 0.09985, 0.7152, 0.1329, 0.7387, 0.1374, 0.7754, 0.1182, 0.7545, 0.1182, 0.7545, 0.1374, 0.7754, 0.1329, 0.7387, 0.7392, 0.1982, 0.7691, 0.1915, 0.7635, 0.2231, 0.7294, 0.2149, 0.7635, 0.2231, 0.7691, 0.1915, 0.7392, 0.1982, 0.7294, 0.2149, 0.1527, 0.7823, 0.1363, 0.7892, 0.1374, 0.7754, 0.1531, 0.7604, 0.1374, 0.7754, 0.1363, 0.7892, 0.1527, 0.7823, 0.1531, 0.7604, 0.7392, 0.1982, 0.723, 0.1877, 0.7524, 0.1614, 0.7691, 0.1915, 0.7524, 0.1614, 0.723, 0.1877, 0.7392, 0.1982, 0.7691, 0.1915, 0.1527, 0.7823, 0.1531, 0.7604, 0.169, 0.7768, 0.1691, 0.7895, 0.169, 0.7768, 0.1531, 0.7604, 0.1527, 0.7823, 0.1691, 0.7895, 0.1536, 0.7374, 0.1754, 0.742, 0.169, 0.7768, 0.1531, 0.7604, 0.169, 0.7768, 0.1754, 0.742, 0.1536, 0.7374, 0.1531, 0.7604, 0.1536, 0.7374, 0.1531, 0.7604, 0.1374, 0.7754, 0.1329, 0.7387, 0.1374, 0.7754, 0.1531, 0.7604, 0.1536, 0.7374, 0.1329, 0.7387, 0.1302, 0.6965, 0.1329, 0.7387, 0.09985, 0.7152, 0.09985, 0.7152, 0.1329, 0.7387, 0.1302, 0.6965, 0.1067, 0.6841, 0.1302, 0.6965, 0.09985, 0.7152, 0.09985, 0.7152, 0.1302, 0.6965, 0.1067, 0.6841, 0.1761, 0.7019, 0.2088, 0.7163, 0.1754, 0.742, 0.1754, 0.742, 0.2088, 0.7163, 0.1761, 0.7019, 0.1518, 0.7016, 0.1536, 0.7374, 0.1329, 0.7387, 0.1302, 0.6965, 0.1329, 0.7387, 0.1536, 0.7374, 0.1518, 0.7016, 0.1302, 0.6965, 0.1518, 0.7016, 0.1761, 0.7019, 0.1754, 0.742, 0.1536, 0.7374, 0.1754, 0.742, 0.1761, 0.7019, 0.1518, 0.7016, 0.1536, 0.7374, 0.1973, 0.6884, 0.2088, 0.7163, 0.1761, 0.7019, 0.1761, 0.7019, 0.2088, 0.7163, 0.1973, 0.6884, 0.08265, 0.6563, 0.05654, 0.6765, 0.04117, 0.6554, 0.07003, 0.645, 0.04117, 0.6554, 0.05654, 0.6765, 0.08265, 0.6563, 0.07003, 0.645, 0.09616, 0.6727, 0.1067, 0.6841, 0.09985, 0.7152, 0.0768, 0.6967, 0.09985, 0.7152, 0.1067, 0.6841, 0.09616, 0.6727, 0.0768, 0.6967, 0.09616, 0.6727, 0.0768, 0.6967, 0.05654, 0.6765, 0.08265, 0.6563, 0.05654, 0.6765, 0.0768, 0.6967, 0.09616, 0.6727, 0.08265, 0.6563, 0.244, 0.4555, 0.2587, 0.4638, 0.2316, 0.5116, 0.2154, 0.5053, 0.2316, 0.5116, 0.2587, 0.4638, 0.244, 0.4555, 0.2154, 0.5053, 0.2154, 0.5053, 0.2316, 0.5116, 0.1866, 0.5926, 0.1748, 0.5867, 0.1866, 0.5926, 0.2316, 0.5116, 0.2154, 0.5053, 0.1748, 0.5867, 0.1748, 0.5867, 0.1866, 0.5926, 0.1736, 0.6405, 0.1548, 0.6347, 0.1736, 0.6405, 0.1866, 0.5926, 0.1748, 0.5867, 0.1548, 0.6347, 0.1548, 0.6347, 0.1736, 0.6405, 0.1642, 0.6786, 0.1452, 0.6769, 0.1642, 0.6786, 0.1736, 0.6405, 0.1548, 0.6347, 0.1452, 0.6769, 0.1518, 0.7016, 0.1452, 0.6769, 0.1642, 0.6786, 0.1642, 0.6786, 0.1452, 0.6769, 0.1518, 0.7016, 0.1761, 0.7019, 0.1518, 0.7016, 0.1642, 0.6786, 0.1784, 0.6798, 0.1642, 0.6786, 0.1518, 0.7016, 0.1761, 0.7019, 0.1784, 0.6798, 0.1692, 0.4546, 0.1879, 0.4615, 0.1773, 0.4971, 0.1628, 0.491, 0.1773, 0.4971, 0.1879, 0.4615, 0.1692, 0.4546, 0.1628, 0.491, 0.1628, 0.491, 0.1773, 0.4971, 0.1487, 0.5739, 0.1361, 0.5688, 0.1487, 0.5739, 0.1773, 0.4971, 0.1628, 0.491, 0.1361, 0.5688, 0.1361, 0.5688, 0.1487, 0.5739, 0.1273, 0.6186, 0.1126, 0.6109, 0.1273, 0.6186, 0.1487, 0.5739, 0.1361, 0.5688, 0.1126, 0.6109, 0.1126, 0.6109, 0.1273, 0.6186, 0.1089, 0.6531, 0.09398, 0.6393, 0.1089, 0.6531, 0.1273, 0.6186, 0.1126, 0.6109, 0.09398, 0.6393, 0.2587, 0.4638, 0.2731, 0.476, 0.2468, 0.5206, 0.2316, 0.5116, 0.2468, 0.5206, 0.2731, 0.476, 0.2587, 0.4638, 0.2316, 0.5116, 0.244, 0.4555, 0.2154, 0.5053, 0.1978, 0.4976, 0.2264, 0.4427, 0.1978, 0.4976, 0.2154, 0.5053, 0.244, 0.4555, 0.2264, 0.4427, 0.1404, 0.4287, 0.1692, 0.4546, 0.1628, 0.491, 0.1436, 0.4787, 0.1628, 0.491, 0.1692, 0.4546, 0.1404, 0.4287, 0.1436, 0.4787, 0.1302, 0.6965, 0.1067, 0.6841, 0.1188, 0.6613, 0.1315, 0.6721, 0.1188, 0.6613, 0.1067, 0.6841, 0.1302, 0.6965, 0.1315, 0.6721, 0.1302, 0.6965, 0.1315, 0.6721, 0.1452, 0.6769, 0.1518, 0.7016, 0.1452, 0.6769, 0.1315, 0.6721, 0.1302, 0.6965, 0.1518, 0.7016, 0.1761, 0.7019, 0.1784, 0.6798, 0.1962, 0.6769, 0.1973, 0.6884, 0.1962, 0.6769, 0.1784, 0.6798, 0.1761, 0.7019, 0.1973, 0.6884, 0.07003, 0.645, 0.07657, 0.6346, 0.09398, 0.6393, 0.08265, 0.6563, 0.09398, 0.6393, 0.07657, 0.6346, 0.07003, 0.645, 0.08265, 0.6563, 0.08265, 0.6563, 0.09398, 0.6393, 0.1089, 0.6531, 0.09616, 0.6727, 0.1089, 0.6531, 0.09398, 0.6393, 0.08265, 0.6563, 0.09616, 0.6727, 0.2154, 0.5053, 0.1748, 0.5867, 0.1622, 0.5801, 0.1978, 0.4976, 0.1622, 0.5801, 0.1748, 0.5867, 0.2154, 0.5053, 0.1978, 0.4976, 0.2316, 0.5116, 0.2468, 0.5206, 0.1994, 0.6007, 0.1866, 0.5926, 0.1994, 0.6007, 0.2468, 0.5206, 0.2316, 0.5116, 0.1866, 0.5926, 0.1866, 0.5926, 0.1994, 0.6007, 0.1909, 0.6452, 0.1736, 0.6405, 0.1909, 0.6452, 0.1994, 0.6007, 0.1866, 0.5926, 0.1736, 0.6405, 0.1748, 0.5867, 0.1548, 0.6347, 0.1399, 0.625, 0.1622, 0.5801, 0.1399, 0.625, 0.1548, 0.6347, 0.1748, 0.5867, 0.1622, 0.5801, 0.1548, 0.6347, 0.1452, 0.6769, 0.1315, 0.6721, 0.1315, 0.6721, 0.1452, 0.6769, 0.1548, 0.6347, 0.1548, 0.6347, 0.1315, 0.6721, 0.1188, 0.6613, 0.1399, 0.625, 0.1188, 0.6613, 0.1315, 0.6721, 0.1548, 0.6347, 0.1399, 0.625, 0.1736, 0.6405, 0.1784, 0.6798, 0.1642, 0.6786, 0.1642, 0.6786, 0.1784, 0.6798, 0.1736, 0.6405, 0.1736, 0.6405, 0.1909, 0.6452, 0.1962, 0.6769, 0.1784, 0.6798, 0.1962, 0.6769, 0.1909, 0.6452, 0.1736, 0.6405, 0.1784, 0.6798, 0.1628, 0.491, 0.1361, 0.5688, 0.1199, 0.5666, 0.1436, 0.4787, 0.1199, 0.5666, 0.1361, 0.5688, 0.1628, 0.491, 0.1436, 0.4787, 0.1361, 0.5688, 0.1126, 0.6109, 0.09233, 0.6048, 0.1199, 0.5666, 0.09233, 0.6048, 0.1126, 0.6109, 0.1361, 0.5688, 0.1199, 0.5666, 0.1126, 0.6109, 0.09398, 0.6393, 0.07657, 0.6346, 0.09233, 0.6048, 0.07657, 0.6346, 0.09398, 0.6393, 0.1126, 0.6109, 0.09233, 0.6048, 0.2165, 0.1341, 0.1945, 0.1178, 0.2014, 0.1094, 0.2435, 0.1317, 0.2014, 0.1094, 0.1945, 0.1178, 0.2165, 0.1341, 0.2435, 0.1317, 0.2435, 0.1317, 0.2014, 0.1094, 0.2066, 0.1009, 0.2688, 0.1228, 0.2066, 0.1009, 0.2014, 0.1094, 0.2435, 0.1317, 0.2688, 0.1228, 0.2668, 0.1009, 0.2688, 0.1228, 0.2066, 0.1009, 0.207, 0.09111, 0.2066, 0.1009, 0.2688, 0.1228, 0.2668, 0.1009, 0.207, 0.09111, 0.207, 0.09111, 0.2066, 0.1009, 0.1629, 0.08778, 0.1641, 0.08149, 0.1629, 0.08778, 0.2066, 0.1009, 0.207, 0.09111, 0.1641, 0.08149, 0.2014, 0.1094, 0.1602, 0.09412, 0.1629, 0.08778, 0.2066, 0.1009, 0.1629, 0.08778, 0.1602, 0.09412, 0.2014, 0.1094, 0.2066, 0.1009, 0.1945, 0.1178, 0.1574, 0.1004, 0.1602, 0.09412, 0.2014, 0.1094, 0.1602, 0.09412, 0.1574, 0.1004, 0.1945, 0.1178, 0.2014, 0.1094, 0.1574, 0.1004, 0.1155, 0.08956, 0.1168, 0.08371, 0.1602, 0.09412, 0.1168, 0.08371, 0.1155, 0.08956, 0.1574, 0.1004, 0.1602, 0.09412, 0.1602, 0.09412, 0.1168, 0.08371, 0.1179, 0.07783, 0.1629, 0.08778, 0.1179, 0.07783, 0.1168, 0.08371, 0.1602, 0.09412, 0.1629, 0.08778, 0.1641, 0.08149, 0.1629, 0.08778, 0.1179, 0.07783, 0.1185, 0.07224, 0.1179, 0.07783, 0.1629, 0.08778, 0.1641, 0.08149, 0.1185, 0.07224, 0.1185, 0.07224, 0.1179, 0.07783, 0.07743, 0.07289, 0.0758, 0.06776, 0.07743, 0.07289, 0.1179, 0.07783, 0.1185, 0.07224, 0.0758, 0.06776, 0.1168, 0.08371, 0.07699, 0.07844, 0.07743, 0.07289, 0.1179, 0.07783, 0.07743, 0.07289, 0.07699, 0.07844, 0.1168, 0.08371, 0.1179, 0.07783, 0.1155, 0.08956, 0.07409, 0.08365, 0.07699, 0.07844, 0.1168, 0.08371, 0.07699, 0.07844, 0.07409, 0.08365, 0.1155, 0.08956, 0.1168, 0.08371, 0.07409, 0.08365, 0.06535, 0.07864, 0.0682, 0.07684, 0.07699, 0.07844, 0.0682, 0.07684, 0.06535, 0.07864, 0.07409, 0.08365, 0.07699, 0.07844, 0.07699, 0.07844, 0.0682, 0.07684, 0.06875, 0.07373, 0.07743, 0.07289, 0.06875, 0.07373, 0.0682, 0.07684, 0.07699, 0.07844, 0.07743, 0.07289, 0.0758, 0.06776, 0.07743, 0.07289, 0.06875, 0.07373, 0.06613, 0.07176, 0.06875, 0.07373, 0.07743, 0.07289, 0.0758, 0.06776, 0.06613, 0.07176, 0.0682, 0.07684, 0.06435, 0.0756, 0.06448, 0.07419, 0.06875, 0.07373, 0.06448, 0.07419, 0.06435, 0.0756, 0.0682, 0.07684, 0.06875, 0.07373, 0.06535, 0.07864, 0.06435, 0.0756, 0.0682, 0.07684, 0.0682, 0.07684, 0.06435, 0.0756, 0.06535, 0.07864, 0.06613, 0.07176, 0.06875, 0.07373, 0.06448, 0.07419, 0.06448, 0.07419, 0.06875, 0.07373, 0.06613, 0.07176, 0.1128, 0.3271, 0.1581, 0.3175, 0.1543, 0.385, 0.1543, 0.385, 0.1581, 0.3175, 0.1128, 0.3271, 0.1942, 0.3123, 0.1867, 0.3638, 0.1543, 0.385, 0.1581, 0.3175, 0.1543, 0.385, 0.1867, 0.3638, 0.1942, 0.3123, 0.1581, 0.3175, 0.1879, 0.4615, 0.2264, 0.4427, 0.1978, 0.4976, 0.1773, 0.4971, 0.1978, 0.4976, 0.2264, 0.4427, 0.1879, 0.4615, 0.1773, 0.4971, 0.1978, 0.4976, 0.1622, 0.5801, 0.1487, 0.5739, 0.1773, 0.4971, 0.1487, 0.5739, 0.1622, 0.5801, 0.1978, 0.4976, 0.1773, 0.4971, 0.1622, 0.5801, 0.1399, 0.625, 0.1273, 0.6186, 0.1487, 0.5739, 0.1273, 0.6186, 0.1399, 0.625, 0.1622, 0.5801, 0.1487, 0.5739, 0.1399, 0.625, 0.1188, 0.6613, 0.1089, 0.6531, 0.1273, 0.6186, 0.1089, 0.6531, 0.1188, 0.6613, 0.1399, 0.625, 0.1273, 0.6186, 0.1067, 0.6841, 0.09616, 0.6727, 0.1089, 0.6531, 0.1188, 0.6613, 0.1089, 0.6531, 0.09616, 0.6727, 0.1067, 0.6841, 0.1188, 0.6613])
me_camel.materials.append(mat_camel)
me_camel.use_remesh_preserve_volume = False
me_camel.use_remesh_preserve_attributes = False
me_camel.use_mirror_vertex_groups = False
me_camel.update()

# ---- objects
ob_camera = bpy.data.objects.new('Camera', cam_camera)
ob_camel = bpy.data.objects.new('camel', me_camel)

# ---- transforms, parenting, visibility, modifiers, constraints
ob_camera.location = (-2.288, -1.537, 1.336)
ob_camera.rotation_euler = (1.448, -0.005745, -1.081)
ob_camera.lock_rotations_4d = False
ob_camera.empty_display_type = 'ARROWS'
ob_camera.color = (0.0, 0.0, 0.0, 0.0)
ob_camera.display_type = 'WIRE'
ob_camera.lineart.crease_threshold = 0.0
ob_camel.location = (0.0, 0.0, 0.0)
ob_camel.lineart.crease_threshold = 0.0

# ---- collection membership
col_collection_1.objects.link(ob_camera)
col_collection_1.objects.link(ob_camel)

# ---- scene / render settings (as saved in the file)
scene.camera = ob_camera
scene.frame_start = 4; scene.frame_end = 21; scene.frame_set(3)
scene.render.engine = 'BLENDER_EEVEE_NEXT'
scene.render.image_settings.color_mode = 'RGB'
scene.render.image_settings.compression = 90
scene.render.resolution_x = 800
scene.render.resolution_y = 800
scene.render.dither_intensity = 0.0
scene.render.bake_margin = 2
scene.render.bake_bias = 0.0
scene.cycles.use_denoising = False
scene.cycles.samples = 10
scene.cycles.sampling_pattern = 'TABULATED_SOBOL'
scene.cycles.light_sampling_threshold = 0.0
scene.cycles.use_adaptive_sampling = False
scene.cycles.use_light_tree = False
scene.cycles.blur_glossy = 0.0
scene.cycles.volume_bounces = 1
scene.cycles.pixel_filter_type = 'GAUSSIAN'
scene.cycles.sample_clamp_indirect = 0.0
scene.view_settings.view_transform = 'Standard'
bpy.context.view_layer.update()

# ---- added for rendering (the .blend has no usable light): sun
light_auto_sun = bpy.data.lights.new('AutoSun', 'SUN')
light_auto_sun.energy = 3.0
light_auto_sun.angle = 0.0523599
ob_auto_sun = bpy.data.objects.new('AutoSun', light_auto_sun)
scene.collection.objects.link(ob_auto_sun)
ob_auto_sun.rotation_euler = (0.872665, 0.174533, 0.523599)
bpy.context.view_layer.update()
